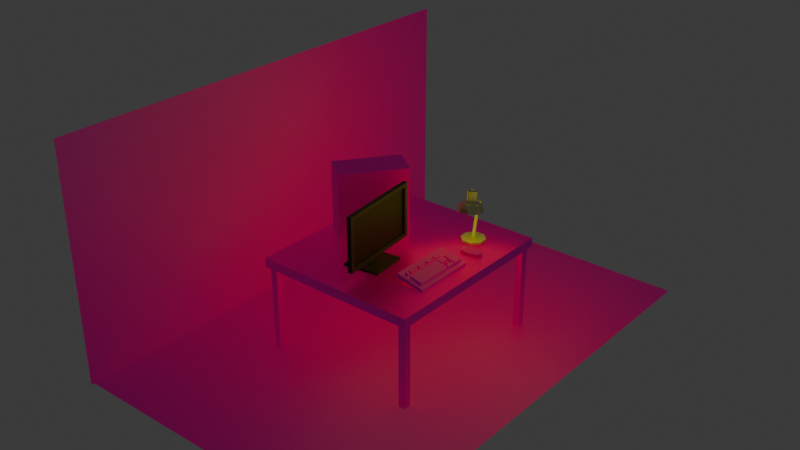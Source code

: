 # Source: scene.blend  (saved by Blender 4.1.24; exported with 4.5.12 LTS)
import bpy
from mathutils import Matrix  # noqa: F401  (used for matrix-valued properties, if any)

bpy.ops.wm.read_factory_settings(use_empty=True)
scene = bpy.context.scene
scene.name = 'Scene'

# ---- collections
col_collection = bpy.data.collections.new('Collection'); scene.collection.children.link(col_collection)
col_table = bpy.data.collections.new('Table'); col_collection.children.link(col_table)
col_lamp = bpy.data.collections.new('Lamp'); col_collection.children.link(col_lamp)
col_monitor = bpy.data.collections.new('Monitor'); col_collection.children.link(col_monitor)
col_keyboard = bpy.data.collections.new('Keyboard'); col_collection.children.link(col_keyboard)
col_room = bpy.data.collections.new('Room'); col_collection.children.link(col_room)

# ---- images (referenced by path relative to the original .blend; pixels are not part of the script)
import os
ASSET_DIR = os.environ.get("B2B_ASSET_DIR", "")  # directory of the original .blend (textures are referenced by path, not embedded)
HERE = os.path.dirname(os.path.abspath(__file__))  # packed textures are extracted next to this script under _unpacked/

def load_image(name, relpath, width, height, colorspace="sRGB"):
    """Load a texture the original file referenced (path relative to the .blend, or extracted next to this script)."""
    p = next((c for c in (os.path.join(HERE, relpath), os.path.join(ASSET_DIR, relpath)) if relpath and os.path.exists(c)), "")
    if p:
        img = bpy.data.images.load(p, check_existing=True)
        img.name = name
    else:  # same state as the original file: an image datablock whose file is absent (Cycles renders it pink)
        img = bpy.data.images.new(name, width, height)
        img.source = "FILE"
        img.filepath = "//" + (relpath or name)
    img.colorspace_settings.name = colorspace
    return img
img_mouse128_jpg = load_image('mouse128.jpg', 'mouse128.jpg', 1024, 1024, 'sRGB')
img_computer128_jpg = load_image('computer128.jpg', 'computer128.jpg', 1024, 1024, 'sRGB')
img_oak128_jpg = load_image('oak128.jpg', 'oak128.jpg', 1024, 1024, 'sRGB')
img_keyboard256_png = load_image('keyboard256.png', 'keyboard256.png', 1024, 1024, 'sRGB')
img_carpet128_jpg = load_image('carpet128.JPG', 'carpet128.JPG', 1024, 1024, 'sRGB')
img_wall128_png = load_image('wall128.png', 'wall128.png', 1024, 1024, 'sRGB')

# ---- materials (node trees are filled in below, after node groups)
mat_mouse = bpy.data.materials.new('Mouse')
mat_mouse.use_transparent_shadow = False
mat_computer = bpy.data.materials.new('Computer')
mat_computer.use_transparent_shadow = False
mat_wood_001 = bpy.data.materials.new('Wood.001')
mat_wood_001.use_transparent_shadow = False
mat_lamp = bpy.data.materials.new('Lamp')
mat_lamp.use_transparent_shadow = False
mat_plastic = bpy.data.materials.new('Plastic')
mat_plastic.use_transparent_shadow = False
mat_screen = bpy.data.materials.new('Screen')
mat_screen.use_transparent_shadow = False
mat_material = bpy.data.materials.new('Material')
mat_material.use_transparent_shadow = False
mat_material_001 = bpy.data.materials.new('Material.001')
mat_material_001.use_transparent_shadow = False
mat_woodplank = bpy.data.materials.new('WoodPlank')
mat_woodplank.use_transparent_shadow = False

# ---- material node trees
mat_mouse.use_nodes = True; mat_mouse.node_tree.nodes.clear()
_N = mat_mouse.node_tree.nodes; _L = mat_mouse.node_tree.links
n0 = _N.new('ShaderNodeBsdfPrincipled'); n0.name = 'Principled BSDF'; n0.location = (10, 300)
n1 = _N.new('ShaderNodeOutputMaterial'); n1.name = 'Material Output'; n1.location = (300, 300)
n2 = _N.new('ShaderNodeTexImage'); n2.name = 'Image Texture'; n2.location = (-280, 280)
n2.image = img_mouse128_jpg
n2.interpolation = 'Closest'
_L.new(n0.outputs[0], n1.inputs[0])
_L.new(n2.outputs[0], n0.inputs[0])
n1.is_active_output = True
mat_computer.use_nodes = True; mat_computer.node_tree.nodes.clear()
_N = mat_computer.node_tree.nodes; _L = mat_computer.node_tree.links
n0 = _N.new('ShaderNodeBsdfPrincipled'); n0.name = 'Principled BSDF'; n0.location = (10, 300)
n0.inputs[13].default_value = 0.08636
n1 = _N.new('ShaderNodeOutputMaterial'); n1.name = 'Material Output'; n1.location = (300, 300)
n2 = _N.new('ShaderNodeTexImage'); n2.name = 'Image Texture'; n2.location = (-280, 280)
n2.image = img_computer128_jpg
n2.interpolation = 'Closest'
_L.new(n0.outputs[0], n1.inputs[0])
_L.new(n2.outputs[0], n0.inputs[0])
n1.is_active_output = True
mat_wood_001.use_nodes = True; mat_wood_001.node_tree.nodes.clear()
_N = mat_wood_001.node_tree.nodes; _L = mat_wood_001.node_tree.links
n0 = _N.new('ShaderNodeBsdfPrincipled'); n0.name = 'Principled BSDF'; n0.location = (10, 300)
n0.inputs[1].default_value = 0.7136
n0.inputs[2].default_value = 0.4273
n0.inputs[3].default_value = 1.0
n0.inputs[13].default_value = 0.0
n1 = _N.new('ShaderNodeOutputMaterial'); n1.name = 'Material Output'; n1.location = (427, 298)
n2 = _N.new('ShaderNodeTexImage'); n2.name = 'Image Texture'; n2.location = (-280, 280)
n2.image = img_oak128_jpg
n2.interpolation = 'Closest'
_L.new(n0.outputs[0], n1.inputs[0])
_L.new(n2.outputs[0], n0.inputs[0])
n1.is_active_output = True
mat_lamp.use_nodes = True; mat_lamp.node_tree.nodes.clear()
_N = mat_lamp.node_tree.nodes; _L = mat_lamp.node_tree.links
n0 = _N.new('ShaderNodeBsdfPrincipled'); n0.name = 'Principled BSDF'; n0.location = (10, 300)
n0.inputs[0].default_value = (0.7703, 0.8009, 0.467, 1.0)
n0.inputs[1].default_value = 0.9409
n0.inputs[13].default_value = 0.5045
n1 = _N.new('ShaderNodeOutputMaterial'); n1.name = 'Material Output'; n1.location = (300, 300)
_L.new(n0.outputs[0], n1.inputs[0])
n1.is_active_output = True
mat_plastic.use_nodes = True; mat_plastic.node_tree.nodes.clear()
_N = mat_plastic.node_tree.nodes; _L = mat_plastic.node_tree.links
n0 = _N.new('ShaderNodeBsdfPrincipled'); n0.name = 'Principled BSDF'; n0.location = (10, 300)
n0.inputs[0].default_value = (0.02463, 0.02463, 0.02463, 1.0)
n1 = _N.new('ShaderNodeOutputMaterial'); n1.name = 'Material Output'; n1.location = (300, 300)
_L.new(n0.outputs[0], n1.inputs[0])
n1.is_active_output = True
mat_screen.use_nodes = True; mat_screen.node_tree.nodes.clear()
_N = mat_screen.node_tree.nodes; _L = mat_screen.node_tree.links
n0 = _N.new('ShaderNodeBsdfPrincipled'); n0.name = 'Principled BSDF'; n0.location = (10, 300)
n0.inputs[0].default_value = (0.0, 0.0, 0.0, 1.0)
n1 = _N.new('ShaderNodeOutputMaterial'); n1.name = 'Material Output'; n1.location = (300, 300)
_L.new(n0.outputs[0], n1.inputs[0])
n1.is_active_output = True
mat_material.use_nodes = True; mat_material.node_tree.nodes.clear()
_N = mat_material.node_tree.nodes; _L = mat_material.node_tree.links
n0 = _N.new('ShaderNodeBsdfPrincipled'); n0.name = 'Principled BSDF'; n0.location = (10, 300)
n1 = _N.new('ShaderNodeOutputMaterial'); n1.name = 'Material Output'; n1.location = (300, 300)
n2 = _N.new('ShaderNodeTexImage'); n2.name = 'Image Texture'; n2.location = (-280, 280)
n2.image = img_keyboard256_png
n2.interpolation = 'Closest'
_L.new(n0.outputs[0], n1.inputs[0])
_L.new(n2.outputs[0], n0.inputs[0])
n1.is_active_output = True
mat_material_001.use_nodes = True; mat_material_001.node_tree.nodes.clear()
_N = mat_material_001.node_tree.nodes; _L = mat_material_001.node_tree.links
n0 = _N.new('ShaderNodeBsdfPrincipled'); n0.name = 'Principled BSDF'; n0.location = (10, 300)
n1 = _N.new('ShaderNodeOutputMaterial'); n1.name = 'Material Output'; n1.location = (300, 300)
n2 = _N.new('ShaderNodeTexImage'); n2.name = 'Image Texture'; n2.location = (-280, 280)
n2.image = img_carpet128_jpg
n2.interpolation = 'Closest'
_L.new(n0.outputs[0], n1.inputs[0])
_L.new(n2.outputs[0], n0.inputs[0])
n1.is_active_output = True
mat_woodplank.use_nodes = True; mat_woodplank.node_tree.nodes.clear()
_N = mat_woodplank.node_tree.nodes; _L = mat_woodplank.node_tree.links
n0 = _N.new('ShaderNodeBsdfPrincipled'); n0.name = 'Principled BSDF'; n0.location = (10, 300)
n1 = _N.new('ShaderNodeOutputMaterial'); n1.name = 'Material Output'; n1.location = (300, 300)
n2 = _N.new('ShaderNodeTexImage'); n2.name = 'Image Texture'; n2.location = (-280, 280)
n2.image = img_wall128_png
_L.new(n0.outputs[0], n1.inputs[0])
_L.new(n2.outputs[0], n0.inputs[0])
n1.is_active_output = True

# ---- world
world_world = bpy.data.worlds.new('World'); scene.world = world_world
world_world.use_nodes = True; world_world.node_tree.nodes.clear()
_N = world_world.node_tree.nodes; _L = world_world.node_tree.links
n0 = _N.new('ShaderNodeOutputWorld'); n0.name = 'World Output'; n0.location = (300, 300)
n1 = _N.new('ShaderNodeBackground'); n1.name = 'Background'; n1.location = (10, 300)
n1.inputs[0].default_value = (0.05088, 0.05088, 0.05088, 1.0)
_L.new(n1.outputs[0], n0.inputs[0])
n0.is_active_output = True
world_world.color = (0.05088, 0.05088, 0.05088)
world_world.use_sun_shadow = False
world_world.sun_shadow_jitter_overblur = 0.0

# ---- lights
light_point = bpy.data.lights.new('Point', 'POINT')
light_point.color = (1.0, 0.8558, 0.0)
light_point.transmission_factor = 0.0
light_point.use_shadow = False
light_point.energy = 394.7
light_point.shadow_soft_size = 5.25
light_point.shadow_maximum_resolution = 0.006
light_point.use_absolute_resolution = True

# ---- meshes
me_plane_001 = bpy.data.meshes.new('Plane.001')
me_plane_001.from_pydata([(0.0, -1.0, 0.0), (-0.7274, -0.5282, 0.0), (0.7274, -0.5282, 0.0), (-0.9851, 0.5672, 0.0), (0.9851, 0.5672, 0.0), (-1.038, 1.875, 0.0), (1.038, 1.875, 0.0), (-0.7157, 2.996, 0.0), (0.7157, 2.996, 0.0), (0.0, -1.0, 0.2822), (-0.7274, -0.5282, 0.2822), (0.7274, -0.5282, 0.2822), (0.9851, 0.5672, 0.2822), (-0.9851, 0.5672, 0.2822), (1.038, 1.875, 0.2822), (-1.038, 1.875, 0.2822), (0.7157, 2.996, 0.2822), (-0.7157, 2.996, 0.2822), (0.0, -0.5282, 0.7232), (0.0, 0.5672, 1.034), (0.0, 1.875, 0.9143), (0.0, 2.996, 0.2822)], [], [(1, 0, 2), (2, 4, 3, 1), (4, 6, 5, 3), (6, 8, 7, 5), (7, 8, 16, 21, 17), (5, 7, 17, 15), (0, 1, 10, 9), (3, 5, 15, 13), (1, 3, 13, 10), (8, 6, 14, 16), (2, 0, 9, 11), (6, 4, 12, 14), (4, 2, 11, 12), (10, 18, 9), (11, 9, 18), (12, 11, 18, 19), (10, 13, 19, 18), (14, 12, 19, 20), (15, 20, 19, 13), (17, 21, 20, 15), (14, 20, 21, 16)])
_uv = me_plane_001.uv_layers.new(name='UVMap')
_uv.uv.foreach_set('vector', [0.4974, 0.1143, 0.6645, 0.005856, 0.8316, 0.1143, 0.8316, 0.1143, 0.8908, 0.3659, 0.4382, 0.3659, 0.4974, 0.1143, 0.8908, 0.3659, 0.903, 0.6663, 0.426, 0.6663, 0.4382, 0.3659, 0.903, 0.6663, 0.8289, 0.924, 0.5001, 0.924, 0.426, 0.6663, 0.5338, 0.8473, 0.8076, 0.8473, 0.8076, 0.8473, 0.6707, 0.8473, 0.5338, 0.8473, 0.426, 0.6663, 0.5001, 0.924, 0.5001, 0.924, 0.426, 0.6663, 0.6826, 0.1646, 0.566, 0.2403, 0.566, 0.2403, 0.6826, 0.1646, 0.5247, 0.416, 0.5162, 0.6256, 0.5162, 0.6256, 0.5247, 0.416, 0.566, 0.2403, 0.5247, 0.416, 0.5247, 0.416, 0.566, 0.2403, 0.8289, 0.924, 0.903, 0.6663, 0.903, 0.6663, 0.8289, 0.924, 0.8099, 0.1729, 0.6707, 0.08264, 0.6707, 0.08264, 0.8099, 0.1729, 0.8693, 0.6326, 0.8592, 0.3825, 0.8592, 0.3825, 0.8693, 0.6326, 0.8592, 0.3825, 0.8099, 0.1729, 0.8099, 0.1729, 0.8592, 0.3825, 0.4974, 0.1611, 0.6645, 0.1611, 0.6645, 0.05273, 0.8316, 0.1611, 0.6645, 0.05273, 0.6645, 0.1611, 0.8431, 0.3394, 0.7964, 0.1408, 0.6645, 0.1408, 0.6645, 0.3394, 0.5326, 0.1408, 0.4859, 0.3394, 0.6645, 0.3394, 0.6645, 0.1408, 0.903, 0.6663, 0.8908, 0.3659, 0.6645, 0.3659, 0.6645, 0.6663, 0.426, 0.6663, 0.6645, 0.6663, 0.6645, 0.3659, 0.4382, 0.3659, 0.5001, 0.924, 0.6645, 0.924, 0.6645, 0.6663, 0.426, 0.6663, 0.903, 0.6663, 0.6645, 0.6663, 0.6645, 0.924, 0.8289, 0.924])
me_plane_001.materials.append(mat_mouse)
me_plane_001.update()
me_cube = bpy.data.meshes.new('Cube')
me_cube.from_pydata([(-1.0, -1.0, -1.0), (-1.0, -1.0, 3.858), (-1.0, 3.766, -1.0), (-1.0, 3.766, 3.858), (1.0, -1.0, -1.0), (1.0, -1.0, 3.858), (1.0, 3.766, -1.0), (1.0, 3.766, 3.858)], [], [(0, 1, 3, 2), (2, 3, 7, 6), (6, 7, 5, 4), (4, 5, 1, 0), (2, 6, 4, 0), (7, 3, 1, 5)])
_uv = me_cube.uv_layers.new(name='UVMap')
_uv.uv.foreach_set('vector', [0.5845, 0.0229, 0.5845, 0.01643, 0.5909, 0.01643, 0.5909, 0.0229, 0.4901, 0.03744, 0.4901, 0.9739, 0.04529, 0.9739, 0.04529, 0.03744, 0.5909, 0.0229, 0.5909, 0.01643, 0.5972, 0.01643, 0.5972, 0.0229, 0.5202, 0.03744, 0.5202, 0.9739, 0.9651, 0.9739, 0.9651, 0.03744, 0.5872, 0.02925, 0.5845, 0.02925, 0.5845, 0.0229, 0.5872, 0.0229, 0.5898, 0.02925, 0.5872, 0.02925, 0.5872, 0.0229, 0.5898, 0.0229])
me_cube.materials.append(mat_computer)
me_cube.update()
me_cube_001 = bpy.data.meshes.new('Cube.001')
me_cube_001.from_pydata([(-1.0, -1.0, -1.0), (-1.0, -1.0, 1.0), (-1.0, 1.0, -1.0), (-1.0, 1.0, 1.0), (1.0, -1.0, -1.0), (1.0, -1.0, 1.0), (1.0, 1.0, -1.0), (1.0, 1.0, 1.0), (-0.8795, 0.8857, -1.0), (-0.8795, 0.8857, -19.75), (-0.8795, 0.961, -1.0), (-0.8795, 0.961, -19.75), (-0.9656, 0.961, -1.0), (-0.9656, 0.961, -19.75), (-0.9656, 0.8857, -1.0), (-0.9656, 0.8857, -19.75), (-0.8795, -0.961, -1.0), (-0.8795, -0.961, -19.75), (-0.8795, -0.8857, -1.0), (-0.8795, -0.8857, -19.75), (-0.9656, -0.8857, -1.0), (-0.9656, -0.8857, -19.75), (-0.9656, -0.961, -1.0), (-0.9656, -0.961, -19.75), (0.9656, -0.961, -1.0), (0.9656, -0.961, -19.75), (0.9656, -0.8857, -1.0), (0.9656, -0.8857, -19.75), (0.8795, -0.8857, -1.0), (0.8795, -0.8857, -19.75), (0.8795, -0.961, -1.0), (0.8795, -0.961, -19.75), (0.9635, 0.8853, -0.924), (0.9635, 0.8853, -19.67), (0.9635, 0.9606, -0.924), (0.9635, 0.9606, -19.67), (0.8774, 0.9606, -0.924), (0.8774, 0.9606, -19.67), (0.8774, 0.8853, -0.924), (0.8774, 0.8853, -19.67)], [], [(0, 1, 3, 2), (2, 3, 7, 6), (6, 7, 5, 4), (4, 5, 1, 0), (2, 6, 4, 0), (7, 3, 1, 5), (8, 9, 11, 10), (10, 11, 13, 12), (11, 9, 15, 13), (12, 13, 15, 14), (14, 15, 9, 8), (16, 17, 19, 18), (18, 19, 21, 20), (19, 17, 23, 21), (20, 21, 23, 22), (22, 23, 17, 16), (24, 25, 27, 26), (26, 27, 29, 28), (27, 25, 31, 29), (28, 29, 31, 30), (30, 31, 25, 24), (32, 33, 35, 34), (34, 35, 37, 36), (35, 33, 39, 37), (36, 37, 39, 38), (38, 39, 33, 32)])
_uv = me_cube_001.uv_layers.new(name='UVMap')
_uv.uv.foreach_set('vector', [0.05188, 0.9057, 0.05188, 0.9428, 0.8075, 0.9428, 0.8075, 0.9057, 0.1933, 0.04442, 0.1933, 0.08152, 0.8536, 0.08152, 0.8536, 0.04442, 0.05188, 0.9057, 0.05188, 0.9428, 0.8075, 0.9428, 0.8075, 0.9057, 0.1933, 0.04442, 0.1933, 0.08152, 0.8536, 0.08152, 0.8536, 0.04442, 0.697, 0.8568, 0.05282, 0.8568, 0.05282, 0.1197, 0.697, 0.1197, 0.05282, 0.8568, 0.697, 0.8568, 0.697, 0.1197, 0.05282, 0.1197, 0.8522, 0.8425, 0.8522, 0.3209, 0.8096, 0.3209, 0.8096, 0.8425, 0.8518, 0.8457, 0.8518, 0.3241, 0.8092, 0.3241, 0.8092, 0.8457, 0.6581, 0.8425, 0.6581, 0.8147, 0.6859, 0.8147, 0.6859, 0.8425, 0.8524, 0.844, 0.8524, 0.3225, 0.8097, 0.3225, 0.8097, 0.844, 0.8532, 0.844, 0.8532, 0.3225, 0.8105, 0.3225, 0.8105, 0.844, 0.8516, 0.8436, 0.8516, 0.322, 0.809, 0.322, 0.809, 0.8436, 0.8518, 0.8457, 0.8518, 0.3241, 0.8092, 0.3241, 0.8092, 0.8457, 0.6581, 0.1618, 0.6581, 0.1341, 0.6859, 0.1341, 0.6859, 0.1618, 0.8507, 0.8471, 0.8507, 0.3256, 0.808, 0.3256, 0.808, 0.8471, 0.8532, 0.844, 0.8532, 0.3225, 0.8105, 0.3225, 0.8105, 0.844, 0.8532, 0.8452, 0.8532, 0.3236, 0.8106, 0.3236, 0.8106, 0.8452, 0.8524, 0.8457, 0.8524, 0.3241, 0.8098, 0.3241, 0.8098, 0.8457, 0.06391, 0.1618, 0.06391, 0.1341, 0.09164, 0.1341, 0.09164, 0.1618, 0.8507, 0.8471, 0.8507, 0.3256, 0.808, 0.3256, 0.808, 0.8471, 0.852, 0.844, 0.852, 0.3225, 0.8093, 0.3225, 0.8093, 0.844, 0.853, 0.8462, 0.853, 0.3246, 0.8103, 0.3246, 0.8103, 0.8462, 0.8514, 0.8478, 0.8514, 0.3262, 0.8088, 0.3262, 0.8088, 0.8478, 0.06457, 0.8423, 0.06457, 0.8146, 0.0923, 0.8146, 0.0923, 0.8423, 0.8521, 0.8462, 0.8521, 0.3246, 0.8095, 0.3246, 0.8095, 0.8462, 0.853, 0.8462, 0.853, 0.3246, 0.8103, 0.3246, 0.8103, 0.8462])
me_cube_001.materials.append(mat_wood_001)
me_cube_001.update()
me_cylinder_004 = bpy.data.meshes.new('Cylinder.004')
me_cylinder_004.from_pydata([(0.0, 1.0, -1.0), (0.0, 1.0, 1.0), (0.9511, 0.309, -1.0), (0.9511, 0.309, 1.0), (0.5878, -0.809, -1.0), (0.5878, -0.809, 1.0), (-0.5878, -0.809, -1.0), (-0.5878, -0.809, 1.0), (-0.9511, 0.309, -1.0), (-0.9511, 0.309, 1.0)], [], [(0, 1, 3, 2), (2, 3, 5, 4), (4, 5, 7, 6), (3, 1, 9, 7, 5), (6, 7, 9, 8), (8, 9, 1, 0), (0, 2, 4, 6, 8)])
_uv = me_cylinder_004.uv_layers.new(name='UVMap')
_uv.uv.foreach_set('vector', [1.0, 0.5, 1.0, 1.0, 0.8, 1.0, 0.8, 0.5, 0.8, 0.5, 0.8, 1.0, 0.6, 1.0, 0.6, 0.5, 0.6, 0.5, 0.6, 1.0, 0.4, 1.0, 0.4, 0.5, 0.4783, 0.3242, 0.25, 0.49, 0.02175, 0.3242, 0.1089, 0.05584, 0.3911, 0.05584, 0.4, 0.5, 0.4, 1.0, 0.2, 1.0, 0.2, 0.5, 0.2, 0.5, 0.2, 1.0, 2.98e-08, 1.0, 2.98e-08, 0.5, 0.75, 0.49, 0.9783, 0.3242, 0.8911, 0.05584, 0.6089, 0.05584, 0.5217, 0.3242])
me_cylinder_004.materials.append(mat_lamp)
me_cylinder_004.update()
me_cylinder_005 = bpy.data.meshes.new('Cylinder.005')
me_cylinder_005.from_pydata([(0.0, 1.0, -1.0), (0.0, 1.0, 1.0), (0.9511, 0.309, -1.0), (0.9511, 0.309, 1.0), (0.5878, -0.809, -1.0), (0.5878, -0.809, 1.0), (-0.5878, -0.809, -1.0), (-0.5878, -0.809, 1.0), (-0.9511, 0.309, -1.0), (-0.9511, 0.309, 1.0)], [], [(0, 1, 3, 2), (2, 3, 5, 4), (4, 5, 7, 6), (3, 1, 9, 7, 5), (6, 7, 9, 8), (8, 9, 1, 0), (0, 2, 4, 6, 8)])
_uv = me_cylinder_005.uv_layers.new(name='UVMap')
_uv.uv.foreach_set('vector', [1.0, 0.5, 1.0, 1.0, 0.8, 1.0, 0.8, 0.5, 0.8, 0.5, 0.8, 1.0, 0.6, 1.0, 0.6, 0.5, 0.6, 0.5, 0.6, 1.0, 0.4, 1.0, 0.4, 0.5, 0.4783, 0.3242, 0.25, 0.49, 0.02175, 0.3242, 0.1089, 0.05584, 0.3911, 0.05584, 0.4, 0.5, 0.4, 1.0, 0.2, 1.0, 0.2, 0.5, 0.2, 0.5, 0.2, 1.0, 2.98e-08, 1.0, 2.98e-08, 0.5, 0.75, 0.49, 0.9783, 0.3242, 0.8911, 0.05584, 0.6089, 0.05584, 0.5217, 0.3242])
me_cylinder_005.materials.append(mat_lamp)
me_cylinder_005.update()
me_cylinder_006 = bpy.data.meshes.new('Cylinder.006')
me_cylinder_006.from_pydata([(0.0, 1.0, -1.0), (0.0, 0.2594, 1.0), (0.7071, 0.7071, -1.0), (0.1834, 0.1834, 1.0), (1.0, 0.0, -1.0), (0.2594, 0.0, 1.0), (0.7071, -0.7071, -1.0), (0.1834, -0.1834, 1.0), (0.0, -1.0, -1.0), (0.0, -0.2594, 1.0), (-0.7071, -0.7071, -1.0), (-0.1834, -0.1834, 1.0), (-1.0, 0.0, -1.0), (-0.2594, 0.0, 1.0), (-0.7071, 0.7071, -1.0), (-0.1834, 0.1834, 1.0), (-4.156e-08, 2.113, -1.549), (1.494, 1.494, -1.549), (2.113, 0.0, -1.549), (1.494, -1.494, -1.549), (-4.156e-08, -2.113, -1.549), (-1.494, -1.494, -1.549), (-2.113, 0.0, -1.549), (-1.494, 1.494, -1.549), (-2.142e-08, 2.505, -2.234), (1.771, 1.771, -2.234), (2.505, 0.0, -2.234), (1.771, -1.771, -2.234), (-2.142e-08, -2.505, -2.234), (-1.771, -1.771, -2.234), (-2.505, 0.0, -2.234), (-1.771, 1.771, -2.234), (-2.142e-08, 2.505, -3.113), (1.771, 1.771, -3.113), (2.505, 0.0, -3.113), (1.771, -1.771, -3.113), (-2.142e-08, -2.505, -3.113), (-1.771, -1.771, -3.113), (-2.505, 0.0, -3.113), (-1.771, 1.771, -3.113), (0.7071, 0.7071, 1.0), (0.0, 1.0, 1.0), (1.0, 0.0, 1.0), (0.7071, -0.7071, 1.0), (0.0, -1.0, 1.0), (-0.7071, -0.7071, 1.0), (-1.0, 0.0, 1.0), (-0.7071, 0.7071, 1.0), (0.1834, 0.1834, 1.426), (0.0, 0.2594, 1.426), (0.2594, -1.49e-08, 1.426), (0.1834, -0.1834, 1.426), (0.0, -0.2594, 1.426), (-0.1834, -0.1834, 1.426), (-0.2594, -1.49e-08, 1.426), (-0.1834, 0.1834, 1.426), (-1.117e-09, 1.656, -2.425), (1.171, 1.171, -2.425), (1.656, -9.848e-09, -2.425), (1.171, -1.171, -2.425), (-1.117e-09, -1.656, -2.425), (-1.171, -1.171, -2.425), (-1.656, -9.848e-09, -2.425), (-1.171, 1.171, -2.425)], [], [(0, 41, 40, 2), (2, 40, 42, 4), (4, 42, 43, 6), (6, 43, 44, 8), (8, 44, 45, 10), (10, 45, 46, 12), (11, 9, 52, 53), (12, 46, 47, 14), (14, 47, 41, 0), (10, 12, 22, 21), (19, 20, 28, 27), (6, 8, 20, 19), (12, 14, 23, 22), (2, 4, 18, 17), (8, 10, 21, 20), (14, 0, 16, 23), (0, 2, 17, 16), (4, 6, 19, 18), (31, 24, 32, 39), (17, 18, 26, 25), (22, 23, 31, 30), (20, 21, 29, 28), (18, 19, 27, 26), (16, 17, 25, 24), (23, 16, 24, 31), (21, 22, 30, 29), (39, 32, 56, 63), (29, 30, 38, 37), (27, 28, 36, 35), (25, 26, 34, 33), (30, 31, 39, 38), (28, 29, 37, 36), (26, 27, 35, 34), (24, 25, 33, 32), (1, 3, 40, 41), (3, 5, 42, 40), (5, 7, 43, 42), (7, 9, 44, 43), (9, 11, 45, 44), (11, 13, 46, 45), (13, 15, 47, 46), (15, 1, 41, 47), (48, 49, 55, 54, 53, 52, 51, 50), (7, 5, 50, 51), (3, 1, 49, 48), (1, 15, 55, 49), (13, 11, 53, 54), (9, 7, 51, 52), (5, 3, 48, 50), (15, 13, 54, 55), (56, 57, 58, 59, 60, 61, 62, 63), (37, 38, 62, 61), (35, 36, 60, 59), (33, 34, 58, 57), (38, 39, 63, 62), (36, 37, 61, 60), (34, 35, 59, 58), (32, 33, 57, 56)])
_uv = me_cylinder_006.uv_layers.new(name='UVMap')
_uv.uv.foreach_set('vector', [1.0, 0.5, 1.0, 1.0, 0.875, 1.0, 0.875, 0.5, 0.875, 0.5, 0.875, 1.0, 0.75, 1.0, 0.75, 0.5, 0.75, 0.5, 0.75, 1.0, 0.625, 1.0, 0.625, 0.5, 0.625, 0.5, 0.625, 1.0, 0.5, 1.0, 0.5, 0.5, 0.5, 0.5, 0.5, 1.0, 0.375, 1.0, 0.375, 0.5, 0.375, 0.5, 0.375, 1.0, 0.25, 1.0, 0.25, 0.5, 0.206, 0.206, 0.25, 0.1877, 0.25, 0.1877, 0.206, 0.206, 0.25, 0.5, 0.25, 1.0, 0.125, 1.0, 0.125, 0.5, 0.125, 0.5, 0.125, 1.0, 0.0, 1.0, 0.0, 0.5, 0.375, 0.5, 0.25, 0.5, 0.25, 0.5, 0.375, 0.5, 0.625, 0.5, 0.5, 0.5, 0.5, 0.5, 0.625, 0.5, 0.625, 0.5, 0.5, 0.5, 0.5, 0.5, 0.625, 0.5, 0.25, 0.5, 0.125, 0.5, 0.125, 0.5, 0.25, 0.5, 0.875, 0.5, 0.75, 0.5, 0.75, 0.5, 0.875, 0.5, 0.5, 0.5, 0.375, 0.5, 0.375, 0.5, 0.5, 0.5, 0.125, 0.5, 0.0, 0.5, 0.0, 0.5, 0.125, 0.5, 1.0, 0.5, 0.875, 0.5, 0.875, 0.5, 1.0, 0.5, 0.75, 0.5, 0.625, 0.5, 0.625, 0.5, 0.75, 0.5, 0.125, 0.5, 0.0, 0.5, 0.0, 0.5, 0.125, 0.5, 0.875, 0.5, 0.75, 0.5, 0.75, 0.5, 0.875, 0.5, 0.25, 0.5, 0.125, 0.5, 0.125, 0.5, 0.25, 0.5, 0.5, 0.5, 0.375, 0.5, 0.375, 0.5, 0.5, 0.5, 0.75, 0.5, 0.625, 0.5, 0.625, 0.5, 0.75, 0.5, 1.0, 0.5, 0.875, 0.5, 0.875, 0.5, 1.0, 0.5, 0.125, 0.5, 0.0, 0.5, 0.0, 0.5, 0.125, 0.5, 0.375, 0.5, 0.25, 0.5, 0.25, 0.5, 0.375, 0.5, 0.125, 0.5, 0.0, 0.5, 0.0, 0.5, 0.125, 0.5, 0.375, 0.5, 0.25, 0.5, 0.25, 0.5, 0.375, 0.5, 0.625, 0.5, 0.5, 0.5, 0.5, 0.5, 0.625, 0.5, 0.875, 0.5, 0.75, 0.5, 0.75, 0.5, 0.875, 0.5, 0.25, 0.5, 0.125, 0.5, 0.125, 0.5, 0.25, 0.5, 0.5, 0.5, 0.375, 0.5, 0.375, 0.5, 0.5, 0.5, 0.75, 0.5, 0.625, 0.5, 0.625, 0.5, 0.75, 0.5, 1.0, 0.5, 0.875, 0.5, 0.875, 0.5, 1.0, 0.5, 0.25, 0.3123, 0.294, 0.294, 0.4197, 0.4197, 0.25, 0.49, 0.294, 0.294, 0.3123, 0.25, 0.49, 0.25, 0.4197, 0.4197, 0.3123, 0.25, 0.294, 0.206, 0.4197, 0.08029, 0.49, 0.25, 0.294, 0.206, 0.25, 0.1877, 0.25, 0.01, 0.4197, 0.08029, 0.25, 0.1877, 0.206, 0.206, 0.08029, 0.08029, 0.25, 0.01, 0.206, 0.206, 0.1877, 0.25, 0.01, 0.25, 0.08029, 0.08029, 0.1877, 0.25, 0.206, 0.294, 0.08029, 0.4197, 0.01, 0.25, 0.206, 0.294, 0.25, 0.3123, 0.25, 0.49, 0.08029, 0.4197, 0.294, 0.294, 0.25, 0.3123, 0.206, 0.294, 0.1877, 0.25, 0.206, 0.206, 0.25, 0.1877, 0.294, 0.206, 0.3123, 0.25, 0.294, 0.206, 0.3123, 0.25, 0.3123, 0.25, 0.294, 0.206, 0.294, 0.294, 0.25, 0.3123, 0.25, 0.3123, 0.294, 0.294, 0.25, 0.3123, 0.206, 0.294, 0.206, 0.294, 0.25, 0.3123, 0.1877, 0.25, 0.206, 0.206, 0.206, 0.206, 0.1877, 0.25, 0.25, 0.1877, 0.294, 0.206, 0.294, 0.206, 0.25, 0.1877, 0.3123, 0.25, 0.294, 0.294, 0.294, 0.294, 0.3123, 0.25, 0.206, 0.294, 0.1877, 0.25, 0.1877, 0.25, 0.206, 0.294, 0.75, 0.49, 0.9197, 0.4197, 0.99, 0.25, 0.9197, 0.08029, 0.75, 0.01, 0.5803, 0.08029, 0.51, 0.25, 0.5803, 0.4197, 0.375, 0.5, 0.25, 0.5, 0.25, 0.5, 0.375, 0.5, 0.625, 0.5, 0.5, 0.5, 0.5, 0.5, 0.625, 0.5, 0.875, 0.5, 0.75, 0.5, 0.75, 0.5, 0.875, 0.5, 0.25, 0.5, 0.125, 0.5, 0.125, 0.5, 0.25, 0.5, 0.5, 0.5, 0.375, 0.5, 0.375, 0.5, 0.5, 0.5, 0.75, 0.5, 0.625, 0.5, 0.625, 0.5, 0.75, 0.5, 1.0, 0.5, 0.875, 0.5, 0.875, 0.5, 1.0, 0.5])
me_cylinder_006.materials.append(mat_lamp)
me_cylinder_006.update()
me_circle_001 = bpy.data.meshes.new('Circle.001')
me_circle_001.from_pydata([(-0.115, -0.115, -0.02689), (-0.115, -0.115, 2.507), (-0.115, 0.115, -0.02689), (-0.115, 0.115, 2.507), (0.115, -0.115, -0.02689), (0.115, -0.115, 2.507), (0.115, 0.115, -0.02689), (0.115, 0.115, 2.507)], [], [(0, 1, 3, 2), (2, 3, 7, 6), (6, 7, 5, 4), (4, 5, 1, 0), (2, 6, 4, 0), (7, 3, 1, 5)])
_uv = me_circle_001.uv_layers.new(name='UVMap')
_uv.uv.foreach_set('vector', [0.375, 0.0, 0.625, 0.0, 0.625, 0.25, 0.375, 0.25, 0.375, 0.25, 0.625, 0.25, 0.625, 0.5, 0.375, 0.5, 0.375, 0.5, 0.625, 0.5, 0.625, 0.75, 0.375, 0.75, 0.375, 0.75, 0.625, 0.75, 0.625, 1.0, 0.375, 1.0, 0.125, 0.5, 0.375, 0.5, 0.375, 0.75, 0.125, 0.75, 0.625, 0.5, 0.875, 0.5, 0.875, 0.75, 0.625, 0.75])
me_circle_001.materials.append(mat_lamp)
me_circle_001.update()
me_circle_002 = bpy.data.meshes.new('Circle.002')
me_circle_002.from_pydata([(-0.115, -0.115, -0.02689), (-0.115, -0.115, 2.507), (-0.115, 0.115, -0.02689), (-0.115, 0.115, 2.507), (0.115, -0.115, -0.02689), (0.115, -0.115, 2.507), (0.115, 0.115, -0.02689), (0.115, 0.115, 2.507)], [], [(0, 1, 3, 2), (2, 3, 7, 6), (6, 7, 5, 4), (4, 5, 1, 0), (2, 6, 4, 0), (7, 3, 1, 5)])
_uv = me_circle_002.uv_layers.new(name='UVMap')
_uv.uv.foreach_set('vector', [0.375, 0.0, 0.625, 0.0, 0.625, 0.25, 0.375, 0.25, 0.375, 0.25, 0.625, 0.25, 0.625, 0.5, 0.375, 0.5, 0.375, 0.5, 0.625, 0.5, 0.625, 0.75, 0.375, 0.75, 0.375, 0.75, 0.625, 0.75, 0.625, 1.0, 0.375, 1.0, 0.125, 0.5, 0.375, 0.5, 0.375, 0.75, 0.125, 0.75, 0.625, 0.5, 0.875, 0.5, 0.875, 0.75, 0.625, 0.75])
me_circle_002.materials.append(mat_lamp)
me_circle_002.update()
me_circle = bpy.data.meshes.new('Circle')
me_circle.from_pydata([(0.0, 1.0, 0.0), (-0.7071, 0.7071, 0.0), (-1.0, 0.0, 0.0), (-0.7071, -0.7071, 0.0), (0.0, -1.0, 0.0), (0.7071, -0.7071, 0.0), (1.0, 0.0, 0.0), (0.7071, 0.7071, 0.0), (-0.244, 0.244, 0.2314), (0.0, 0.345, 0.2314), (-0.345, 0.0, 0.2314), (-0.244, -0.244, 0.2314), (0.0, -0.345, 0.2314), (0.244, -0.244, 0.2314), (0.345, 0.0, 0.2314), (0.244, 0.244, 0.2314), (-0.7071, 0.7071, 0.2314), (0.0, 1.0, 0.2314), (-1.0, 0.0, 0.2314), (-0.7071, -0.7071, 0.2314), (0.0, -1.0, 0.2314), (0.7071, -0.7071, 0.2314), (1.0, 0.0, 0.2314), (0.7071, 0.7071, 0.2314), (-0.244, 0.244, 0.3835), (-1.683e-09, 0.345, 0.3835), (-0.345, 0.0, 0.3835), (-0.244, -0.244, 0.3835), (-1.683e-09, -0.345, 0.3835), (0.244, -0.244, 0.3835), (0.345, 0.0, 0.3835), (0.244, 0.244, 0.3835)], [], [(1, 0, 7, 6, 5, 4, 3, 2), (15, 9, 25, 31), (5, 6, 22, 21), (3, 4, 20, 19), (1, 2, 18, 16), (6, 7, 23, 22), (4, 5, 21, 20), (2, 3, 19, 18), (0, 1, 16, 17), (7, 0, 17, 23), (8, 9, 17, 16), (10, 8, 16, 18), (11, 10, 18, 19), (12, 11, 19, 20), (13, 12, 20, 21), (14, 13, 21, 22), (15, 14, 22, 23), (9, 15, 23, 17), (24, 26, 27, 28, 29, 30, 31, 25), (13, 14, 30, 29), (11, 12, 28, 27), (8, 10, 26, 24), (14, 15, 31, 30), (12, 13, 29, 28), (10, 11, 27, 26), (9, 8, 24, 25)])
_uv = me_circle.uv_layers.new(name='UVMap')
_uv.uv.foreach_set('vector', [0.0, 0.0, 0.0, 0.0, 0.0, 0.0, 0.0, 0.0, 0.0, 0.0, 0.0, 0.0, 0.0, 0.0, 0.0, 0.0, 0.0, 0.0, 0.0, 0.0, 0.0, 0.0, 0.0, 0.0, 0.0, 0.0, 0.0, 0.0, 0.0, 0.0, 0.0, 0.0, 0.0, 0.0, 0.0, 0.0, 0.0, 0.0, 0.0, 0.0, 0.0, 0.0, 0.0, 0.0, 0.0, 0.0, 0.0, 0.0, 0.0, 0.0, 0.0, 0.0, 0.0, 0.0, 0.0, 0.0, 0.0, 0.0, 0.0, 0.0, 0.0, 0.0, 0.0, 0.0, 0.0, 0.0, 0.0, 0.0, 0.0, 0.0, 0.0, 0.0, 0.0, 0.0, 0.0, 0.0, 0.0, 0.0, 0.0, 0.0, 0.0, 0.0, 0.0, 0.0, 0.0, 0.0, 0.0, 0.0, 0.0, 0.0, 0.0, 0.0, 0.0, 0.0, 0.0, 0.0, 0.0, 0.0, 0.0, 0.0, 0.0, 0.0, 0.0, 0.0, 0.0, 0.0, 0.0, 0.0, 0.0, 0.0, 0.0, 0.0, 0.0, 0.0, 0.0, 0.0, 0.0, 0.0, 0.0, 0.0, 0.0, 0.0, 0.0, 0.0, 0.0, 0.0, 0.0, 0.0, 0.0, 0.0, 0.0, 0.0, 0.0, 0.0, 0.0, 0.0, 0.0, 0.0, 0.0, 0.0, 0.0, 0.0, 0.0, 0.0, 0.0, 0.0, 0.0, 0.0, 0.0, 0.0, 0.0, 0.0, 0.0, 0.0, 0.0, 0.0, 0.0, 0.0, 0.0, 0.0, 0.0, 0.0, 0.0, 0.0, 0.0, 0.0, 0.0, 0.0, 0.0, 0.0, 0.0, 0.0, 0.0, 0.0, 0.0, 0.0, 0.0, 0.0, 0.0, 0.0, 0.0, 0.0, 0.0, 0.0, 0.0, 0.0, 0.0, 0.0, 0.0, 0.0, 0.0, 0.0, 0.0, 0.0, 0.0, 0.0, 0.0, 0.0, 0.0, 0.0, 0.0, 0.0, 0.0, 0.0, 0.0, 0.0, 0.0, 0.0, 0.0, 0.0, 0.0, 0.0, 0.0, 0.0, 0.0, 0.0, 0.0, 0.0, 0.0, 0.0, 0.0, 0.0, 0.0, 0.0])
me_circle.materials.append(mat_lamp)
me_circle.update()
me_plane = bpy.data.meshes.new('Plane')
me_plane.from_pydata([(-1.0, -1.126, 0.0), (1.0, -1.0, 0.0), (-1.0, 1.126, 0.0), (1.0, 1.0, 0.0), (-0.101, -0.3163, 0.1306), (0.101, -0.3163, 0.1306), (-0.101, 0.3163, 0.1306), (0.101, 0.3163, 0.1306), (-1.0, 1.0, 0.1306), (-1.0, -1.0, 0.1306), (1.0, -1.0, 0.1306), (1.0, 1.0, 0.1306), (-0.04448, 0.3163, 2.002), (-0.101, 0.3163, 2.002), (-0.04448, -0.3163, 2.002), (0.4878, -2.19, 3.393), (-0.04578, -1.405, 2.788), (0.4878, 2.19, 3.393), (-0.04578, 1.405, 2.788), (0.4878, -2.19, 0.8207), (-0.04578, -1.405, 1.426), (0.4878, 2.19, 0.8207), (-0.04578, 1.405, 1.426), (0.4878, 2.409, 3.613), (0.4878, -2.409, 3.613), (0.4878, 2.409, 0.6008), (0.4878, -2.409, 0.6008), (0.3926, 2.19, 3.393), (0.3926, -2.19, 3.393), (0.3926, 2.19, 0.8207), (0.3926, -2.19, 0.8207), (0.2494, -2.409, 3.613), (0.2494, 2.409, 3.613), (0.2494, 2.409, 0.6008), (0.2494, -2.409, 0.6008), (-0.101, -0.3163, 2.002)], [], [(0, 2, 3, 1), (7, 6, 13, 12), (3, 2, 8, 11), (0, 1, 10, 9), (1, 3, 11, 10), (2, 0, 9, 8), (4, 6, 8, 9), (5, 4, 9, 10), (7, 5, 10, 11), (6, 7, 11, 8), (4, 5, 14, 35), (5, 7, 12, 14), (13, 35, 14, 12), (6, 4, 35, 13), (24, 31, 32, 23), (23, 32, 33, 25), (25, 33, 34, 26), (26, 34, 31, 24), (21, 19, 30, 29), (22, 18, 16, 20), (17, 15, 24, 23), (21, 17, 23, 25), (19, 21, 25, 26), (15, 19, 26, 24), (27, 29, 30, 28), (15, 17, 27, 28), (19, 15, 28, 30), (17, 21, 29, 27), (16, 18, 32, 31), (18, 22, 33, 32), (22, 20, 34, 33), (20, 16, 31, 34)])
me_plane.polygons.foreach_set('material_index', [0, 0, 0, 0, 0, 0, 0, 0, 0, 0, 0, 0, 0, 0, 0, 0, 0, 0, 0, 0, 0, 0, 0, 0, 1, 0, 0, 0, 0, 0, 0, 0])
_uv = me_plane.uv_layers.new(name='UVMap')
_uv.uv.foreach_set('vector', [0.0, 0.0, 0.0, 1.0, 1.0, 1.0, 1.0, 0.0, 0.6026, 0.6026, 0.3974, 0.6026, 0.3974, 0.6026, 0.6026, 0.6026, 1.0, 1.0, 0.0, 1.0, 0.0, 1.0, 1.0, 1.0, 0.0, 0.0, 1.0, 0.0, 1.0, 0.0, 0.0, 0.0, 1.0, 0.0, 1.0, 1.0, 1.0, 1.0, 1.0, 0.0, 0.0, 1.0, 0.0, 0.0, 0.0, 0.0, 0.0, 1.0, 0.3974, 0.3974, 0.3974, 0.6026, 0.0, 1.0, 0.0, 0.0, 0.6026, 0.3974, 0.3974, 0.3974, 0.0, 0.0, 1.0, 0.0, 0.6026, 0.6026, 0.6026, 0.3974, 1.0, 0.0, 1.0, 1.0, 0.3974, 0.6026, 0.6026, 0.6026, 1.0, 1.0, 0.0, 1.0, 0.3974, 0.3974, 0.6026, 0.3974, 0.6026, 0.3974, 0.3974, 0.3974, 0.6026, 0.3974, 0.6026, 0.6026, 0.6026, 0.6026, 0.6026, 0.3974, 0.3974, 0.6026, 0.3974, 0.3974, 0.6026, 0.3974, 0.6026, 0.6026, 0.3974, 0.6026, 0.3974, 0.3974, 0.3974, 0.3974, 0.3974, 0.6026, 0.375, 0.0, 0.625, 0.0, 0.625, 0.25, 0.375, 0.25, 0.375, 0.25, 0.625, 0.25, 0.625, 0.5, 0.375, 0.5, 0.375, 0.5, 0.625, 0.5, 0.625, 0.75, 0.375, 0.75, 0.375, 0.75, 0.625, 0.75, 0.625, 1.0, 0.375, 1.0, 0.3567, 0.5114, 0.3567, 0.7386, 0.3567, 0.7386, 0.3567, 0.5114, 0.6795, 0.534, 0.8205, 0.534, 0.8205, 0.716, 0.6795, 0.716, 0.1433, 0.5114, 0.1433, 0.7386, 0.125, 0.75, 0.125, 0.5, 0.3567, 0.5114, 0.1433, 0.5114, 0.125, 0.5, 0.375, 0.5, 0.3567, 0.7386, 0.3567, 0.5114, 0.375, 0.5, 0.375, 0.75, 0.1433, 0.7386, 0.3567, 0.7386, 0.375, 0.75, 0.125, 0.75, 0.1433, 0.5114, 0.3567, 0.5114, 0.3567, 0.7386, 0.1433, 0.7386, 0.1433, 0.7386, 0.1433, 0.5114, 0.1433, 0.5114, 0.1433, 0.7386, 0.3567, 0.7386, 0.1433, 0.7386, 0.1433, 0.7386, 0.3567, 0.7386, 0.1433, 0.5114, 0.3567, 0.5114, 0.3567, 0.5114, 0.1433, 0.5114, 0.8205, 0.716, 0.8205, 0.534, 0.875, 0.5, 0.875, 0.75, 0.8205, 0.534, 0.6795, 0.534, 0.625, 0.5, 0.875, 0.5, 0.6795, 0.534, 0.6795, 0.716, 0.625, 0.75, 0.625, 0.5, 0.6795, 0.716, 0.8205, 0.716, 0.875, 0.75, 0.625, 0.75])
me_plane.materials.append(mat_plastic)
me_plane.materials.append(mat_screen)
me_plane.update()
me_plane_008 = bpy.data.meshes.new('Plane.008')
me_plane_008.from_pydata([(0.08702, -0.4063, 0.02131), (0.08702, 0.4063, 0.02131), (0.05134, -0.4063, 0.167), (0.05134, 0.4063, 0.167), (0.2504, -0.4063, 0.06132), (0.2504, 0.4063, 0.06132), (0.2147, 0.4063, 0.207), (0.2147, -0.4063, 0.207), (0.5642, -1.748, 0.1382), (-1.042, -1.748, -0.2552), (0.5642, 4.689, 0.1382), (-1.042, 4.689, -0.2552), (0.5642, -1.748, -0.1322), (-1.042, -1.748, -0.3788), (0.5642, 4.689, -0.1322), (-1.042, 4.689, -0.3788), (0.4556, 4.341, -0.3738), (0.3598, 4.341, -0.147), (0.4556, 3.93, -0.3738), (0.3598, 3.93, -0.147), (0.5388, 4.341, -0.3738), (0.443, 4.341, -0.12), (0.5388, 3.93, -0.3738), (0.443, 3.93, -0.12), (0.4543, -0.9888, -0.3738), (0.3585, -0.9888, -0.147), (0.4543, -1.4, -0.3738), (0.3585, -1.4, -0.147), (0.5375, -0.9888, -0.3738), (0.4417, -0.9888, -0.12), (0.5375, -1.4, -0.3738), (0.4417, -1.4, -0.12), (-0.7853, 0.5565, -0.1923), (-0.7853, 4.299, -0.1923), (-0.821, 0.5565, -0.04661), (-0.821, 4.299, -0.04661), (-0.06326, 0.5565, -0.01549), (-0.06326, 4.299, -0.01549), (-0.09894, 4.299, 0.1302), (-0.09894, 0.5565, 0.1302), (-0.3581, -0.4231, -0.08769), (-0.3581, 0.3896, -0.08769), (-0.3938, -0.4231, 0.05801), (-0.3938, 0.3896, 0.05801), (-0.04938, -0.4231, -0.01209), (-0.04938, 0.3896, -0.01209), (-0.08505, 0.3896, 0.1336), (-0.08505, -0.4231, 0.1336), (-0.7794, -0.4692, -0.1909), (-0.7794, 0.3435, -0.1909), (-0.8151, -0.4692, -0.04517), (-0.8151, 0.3435, -0.04517), (-0.4707, 0.07258, -0.1153), (-0.4707, -0.1983, -0.1153), (-0.5064, 0.07258, 0.03043), (-0.5064, -0.1983, 0.03043), (-0.6607, -0.4692, -0.007371), (-0.6607, 0.3435, -0.007371), (-0.6251, -0.4692, -0.1531), (-0.6251, 0.3435, -0.1531), (-0.6607, -0.1983, -0.007371), (-0.6607, 0.07258, -0.007371), (-0.6251, -0.1983, -0.1531), (-0.6251, 0.07258, -0.1531), (-0.7855, -1.541, -0.1924), (-0.7855, -0.6295, -0.1924), (-0.8212, -1.541, -0.04667), (-0.8212, -0.6295, -0.04667), (-0.06351, -1.541, -0.01555), (-0.06351, -0.6295, -0.01555), (-0.09919, -0.6295, 0.1301), (-0.09919, -1.541, 0.1301), (0.08355, 0.5553, 0.02046), (0.08355, 4.298, 0.02046), (0.04787, 0.5553, 0.1662), (0.04787, 4.298, 0.1662), (0.2522, 0.5553, 0.06176), (0.2522, 4.298, 0.06176), (0.2165, 4.298, 0.2075), (0.2165, 0.5553, 0.2075), (0.08355, 4.064, 0.02046), (0.08355, 3.83, 0.02046), (0.08355, 2.895, 0.02046), (0.08355, 2.661, 0.02046), (0.08355, 1.725, 0.02046), (0.08355, 1.491, 0.02046), (0.04787, 1.491, 0.1662), (0.04787, 1.725, 0.1662), (0.04787, 2.661, 0.1662), (0.04787, 2.895, 0.1662), (0.04787, 3.83, 0.1662), (0.04787, 4.064, 0.1662), (0.2522, 4.064, 0.06176), (0.2522, 3.83, 0.06176), (0.2522, 2.895, 0.06176), (0.2522, 2.661, 0.06176), (0.2522, 1.725, 0.06176), (0.2522, 1.491, 0.06176), (0.2165, 4.064, 0.2075), (0.2165, 3.83, 0.2075), (0.2165, 2.895, 0.2075), (0.2165, 2.661, 0.2075), (0.2165, 1.725, 0.2075), (0.2165, 1.491, 0.2075)], [(62, 63)], [(0, 4, 7, 2), (2, 7, 6, 3), (1, 0, 2, 3), (4, 5, 6, 7), (3, 6, 5, 1), (8, 10, 11, 9), (12, 13, 15, 14), (9, 11, 15, 13), (10, 8, 12, 14), (11, 10, 14, 15), (8, 9, 13, 12), (16, 17, 19, 18), (18, 19, 23, 22), (22, 23, 21, 20), (20, 21, 17, 16), (18, 22, 20, 16), (23, 19, 17, 21), (24, 25, 27, 26), (26, 27, 31, 30), (30, 31, 29, 28), (28, 29, 25, 24), (26, 30, 28, 24), (34, 39, 38, 35), (33, 32, 34, 35), (36, 37, 38, 39), (35, 38, 37, 33), (32, 36, 39, 34), (40, 44, 47, 42), (42, 47, 46, 43), (41, 40, 42, 43), (44, 45, 46, 47), (43, 46, 45, 41), (53, 52, 54, 55), (60, 55, 54, 61), (50, 51, 49, 48), (51, 57, 59, 49), (51, 50, 56, 60, 61, 57), (48, 58, 56, 50), (60, 56, 58, 62), (59, 57, 61, 63), (53, 55, 60, 62), (52, 63, 61, 54), (66, 71, 70, 67), (65, 64, 66, 67), (68, 69, 70, 71), (67, 70, 69, 65), (64, 68, 71, 66), (91, 98, 78, 75), (92, 77, 78, 98), (75, 78, 77, 73), (72, 76, 79, 74), (81, 82, 89, 90), (90, 89, 100, 99), (83, 88, 101, 95), (85, 86, 103, 97), (82, 94, 100, 89), (73, 80, 91, 75), (80, 92, 98, 91), (84, 96, 102, 87), (81, 90, 99, 93), (93, 99, 100, 94), (83, 84, 87, 88), (88, 87, 102, 101), (102, 96, 95, 101), (74, 86, 85, 72), (74, 79, 103, 86), (79, 76, 97, 103)])
_uv = me_plane_008.uv_layers.new(name='UVMap')
_uv.uv.foreach_set('vector', [0.751, 0.2885, 0.751, 0.3314, 0.751, 0.3221, 0.751, 0.2792, 0.7634, 0.2792, 0.7634, 0.3221, 0.6474, 0.3205, 0.6474, 0.2776, 0.6311, 0.2885, 0.751, 0.2885, 0.751, 0.2792, 0.6311, 0.2792, 0.751, 0.3314, 0.6311, 0.3314, 0.6311, 0.3221, 0.751, 0.3221, 0.6311, 0.2792, 0.6311, 0.3221, 0.6311, 0.3314, 0.6311, 0.2885, 0.9674, 0.9053, 0.01736, 0.9053, 0.01736, 0.4836, 0.9674, 0.4836, 0.949, 0.4138, 0.949, -0.007893, -0.001023, -0.007893, -0.001024, 0.4138, 0.949, -0.007893, -0.001023, -0.007893, -0.001023, -0.007893, 0.949, -0.007893, -0.001024, 0.4138, 0.949, 0.4138, 0.949, 0.4138, -0.001024, 0.4138, -0.001023, -0.007893, -0.001024, 0.4138, -0.001024, 0.4138, -0.001023, -0.007893, 0.949, 0.4138, 0.949, -0.007893, 0.949, -0.007893, 0.949, 0.4138, 0.05024, 0.3853, 0.05024, 0.3602, 0.111, 0.3602, 0.111, 0.3853, 0.111, 0.3853, 0.111, 0.3602, 0.111, 0.382, 0.111, 0.4072, 0.111, 0.4072, 0.111, 0.382, 0.05024, 0.382, 0.05024, 0.4072, 0.05024, 0.4072, 0.05024, 0.382, 0.05024, 0.3602, 0.05024, 0.3853, 0.111, 0.3853, 0.111, 0.4072, 0.05024, 0.4072, 0.05024, 0.3853, 0.111, 0.382, 0.111, 0.3602, 0.05024, 0.3602, 0.05024, 0.382, 0.837, 0.385, 0.837, 0.3598, 0.8978, 0.3598, 0.8978, 0.385, 0.8978, 0.385, 0.8978, 0.3598, 0.8978, 0.3817, 0.8978, 0.4068, 0.8978, 0.4068, 0.8978, 0.3817, 0.837, 0.3817, 0.837, 0.4068, 0.837, 0.4068, 0.837, 0.3817, 0.837, 0.3598, 0.837, 0.385, 0.8978, 0.385, 0.8978, 0.4068, 0.837, 0.4068, 0.837, 0.385, 0.6226, 0.0648, 0.6226, 0.2544, 0.07011, 0.2544, 0.07011, 0.0648, 0.05644, 0.05952, 0.6089, 0.05952, 0.6089, 0.05015, 0.05644, 0.05015, 0.6089, 0.2491, 0.05644, 0.2491, 0.05644, 0.2397, 0.6089, 0.2397, 0.05644, 0.05015, 0.05644, 0.2397, 0.05644, 0.2491, 0.05644, 0.05952, 0.6089, 0.05952, 0.6089, 0.2491, 0.6089, 0.2397, 0.6089, 0.05015, 0.7535, 0.1717, 0.7535, 0.2527, 0.7535, 0.2434, 0.7535, 0.1623, 0.7545, 0.1731, 0.7545, 0.2541, 0.6433, 0.2541, 0.6433, 0.1731, 0.6336, 0.1717, 0.7535, 0.1717, 0.7535, 0.1623, 0.6336, 0.1623, 0.7535, 0.2527, 0.6336, 0.2527, 0.6336, 0.2434, 0.7535, 0.2434, 0.6336, 0.1623, 0.6336, 0.2434, 0.6336, 0.2527, 0.6336, 0.1717, 0.7203, 0.1421, 0.6803, 0.1421, 0.6803, 0.1327, 0.7203, 0.1327, 0.7164, 0.103, 0.7164, 0.1435, 0.6764, 0.1435, 0.6764, 0.103, 0.7603, 0.0517, 0.6404, 0.0517, 0.6404, 0.06106, 0.7603, 0.06106, 0.6404, 0.0517, 0.6404, 0.09222, 0.6404, 0.1016, 0.6404, 0.06106, 0.6365, 0.06244, 0.7564, 0.06244, 0.7564, 0.103, 0.7164, 0.103, 0.6764, 0.103, 0.6365, 0.103, 0.7603, 0.06106, 0.7603, 0.1016, 0.7603, 0.09222, 0.7603, 0.0517, 0.7203, 0.09222, 0.7603, 0.09222, 0.7603, 0.1016, 0.7203, 0.1016, 0.6404, 0.1016, 0.6404, 0.09222, 0.6803, 0.09222, 0.6803, 0.1016, 0.7203, 0.1421, 0.7203, 0.1327, 0.7203, 0.09222, 0.7203, 0.1016, 0.6803, 0.1421, 0.6803, 0.1016, 0.6803, 0.09222, 0.6803, 0.1327, 0.9107, 0.06473, 0.9155, 0.2494, 0.7693, 0.2465, 0.7645, 0.0618, 0.784, 0.05945, 0.9185, 0.05945, 0.9185, 0.05008, 0.784, 0.05008, 0.9185, 0.249, 0.784, 0.249, 0.784, 0.2397, 0.9185, 0.2397, 0.784, 0.05008, 0.784, 0.2397, 0.784, 0.249, 0.784, 0.05945, 0.9185, 0.05945, 0.9185, 0.249, 0.9185, 0.2397, 0.9185, 0.05008, 0.08992, 0.285, 0.08931, 0.3219, 0.05478, 0.3219, 0.05539, 0.285, 0.09115, 0.3319, 0.05662, 0.3319, 0.05662, 0.3226, 0.09115, 0.3226, 0.05662, 0.2783, 0.05662, 0.3226, 0.05662, 0.3319, 0.05662, 0.2876, 0.6091, 0.2876, 0.6091, 0.3319, 0.6091, 0.3226, 0.6091, 0.2783, 0.1257, 0.2876, 0.2638, 0.2876, 0.2638, 0.2783, 0.1257, 0.2783, 0.1324, 0.282, 0.2872, 0.282, 0.2866, 0.3176, 0.1318, 0.3176, 0.2983, 0.2876, 0.2983, 0.2783, 0.2983, 0.3226, 0.2983, 0.3319, 0.471, 0.2876, 0.471, 0.2783, 0.471, 0.3226, 0.471, 0.3319, 0.2638, 0.2876, 0.2638, 0.3319, 0.2638, 0.3226, 0.2638, 0.2783, 0.05662, 0.2876, 0.09115, 0.2876, 0.09115, 0.2783, 0.05662, 0.2783, 0.09115, 0.2876, 0.09115, 0.3319, 0.09115, 0.3226, 0.09115, 0.2783, 0.4364, 0.2876, 0.4364, 0.3319, 0.4364, 0.3226, 0.4364, 0.2783, 0.1257, 0.2876, 0.1257, 0.2783, 0.1257, 0.3226, 0.1257, 0.3319, 0.1257, 0.3319, 0.1257, 0.3226, 0.2638, 0.3226, 0.2638, 0.3319, 0.2983, 0.2876, 0.4364, 0.2876, 0.4364, 0.2783, 0.2983, 0.2783, 0.3061, 0.2773, 0.4579, 0.2773, 0.4579, 0.3216, 0.3061, 0.3216, 0.4364, 0.3226, 0.4364, 0.3319, 0.2983, 0.3319, 0.2983, 0.3226, 0.6091, 0.2783, 0.471, 0.2783, 0.471, 0.2876, 0.6091, 0.2876, 0.6296, 0.2763, 0.6306, 0.3147, 0.4788, 0.3167, 0.4798, 0.2783, 0.6091, 0.3226, 0.6091, 0.3319, 0.471, 0.3319, 0.471, 0.3226])
me_plane_008.materials.append(mat_material)
me_plane_008.update()
me_plane_002 = bpy.data.meshes.new('Plane.002')
me_plane_002.from_pydata([(-1.0, -1.0, 0.0), (1.0, -1.0, 0.0), (-1.0, 1.0, 0.0), (1.0, 1.0, 0.0)], [], [(0, 1, 3, 2)])
_uv = me_plane_002.uv_layers.new(name='UVMap')
_uv.uv.foreach_set('vector', [0.0, 0.0, 1.0, 0.0, 1.0, 1.0, 0.0, 1.0])
me_plane_002.materials.append(mat_material_001)
me_plane_002.update()
me_plane_003 = bpy.data.meshes.new('Plane.003')
me_plane_003.from_pydata([(-1.0, -1.0, 0.0), (1.0, -1.0, 0.0), (-1.0, 1.0, 0.0), (1.0, 1.0, 0.0)], [], [(0, 1, 3, 2)])
_uv = me_plane_003.uv_layers.new(name='UVMap')
_uv.uv.foreach_set('vector', [0.0, 0.0, 1.0, 0.0, 1.0, 1.0, 0.0, 1.0])
me_plane_003.materials.append(mat_material_001)
me_plane_003.update()
me_plane_004 = bpy.data.meshes.new('Plane.004')
me_plane_004.from_pydata([(-1.0, -1.0, 0.0), (1.0, -1.0, 0.0), (-1.0, 1.0, 0.0), (1.0, 1.0, 0.0)], [], [(0, 1, 3, 2)])
_uv = me_plane_004.uv_layers.new(name='UVMap')
_uv.uv.foreach_set('vector', [0.0, 0.0, 1.0, 0.0, 1.0, 1.0, 0.0, 1.0])
me_plane_004.materials.append(mat_material_001)
me_plane_004.update()
me_plane_005 = bpy.data.meshes.new('Plane.005')
me_plane_005.from_pydata([(-1.0, -1.0, 0.0), (1.0, -1.0, 0.0), (-1.0, 1.0, 0.0), (1.0, 1.0, 0.0)], [], [(0, 1, 3, 2)])
_uv = me_plane_005.uv_layers.new(name='UVMap')
_uv.uv.foreach_set('vector', [0.0, 0.0, 1.0, 0.0, 1.0, 1.0, 0.0, 1.0])
me_plane_005.materials.append(mat_material_001)
me_plane_005.update()
me_plane_006 = bpy.data.meshes.new('Plane.006')
me_plane_006.from_pydata([(-1.0, -1.0, 0.0), (1.0, -1.0, 0.0), (-1.0, 1.0, 0.0), (1.0, 1.0, 0.0)], [], [(0, 1, 3, 2)])
_uv = me_plane_006.uv_layers.new(name='UVMap')
_uv.uv.foreach_set('vector', [0.0, 0.0, 1.0, 0.0, 1.0, 1.0, 0.0, 1.0])
me_plane_006.materials.append(mat_material_001)
me_plane_006.update()
me_plane_007 = bpy.data.meshes.new('Plane.007')
me_plane_007.from_pydata([(-1.0, -1.0, 0.0), (1.0, -1.0, 0.0), (-1.0, 1.0, 0.0), (1.0, 1.0, 0.0)], [], [(0, 1, 3, 2)])
_uv = me_plane_007.uv_layers.new(name='UVMap')
_uv.uv.foreach_set('vector', [0.0, 0.0, 1.0, 0.0, 1.0, 1.0, 0.0, 1.0])
me_plane_007.materials.append(mat_material_001)
me_plane_007.update()
me_plane_009 = bpy.data.meshes.new('Plane.009')
me_plane_009.from_pydata([(-1.0, -1.0, 0.0), (1.0, -1.0, 0.0), (-1.0, 1.0, 0.0), (1.0, 1.0, 0.0)], [], [(0, 1, 3, 2)])
_uv = me_plane_009.uv_layers.new(name='UVMap')
_uv.uv.foreach_set('vector', [0.0, 0.0, 1.0, 0.0, 1.0, 1.0, 0.0, 1.0])
me_plane_009.materials.append(mat_material_001)
me_plane_009.update()
me_plane_010 = bpy.data.meshes.new('Plane.010')
me_plane_010.from_pydata([(-1.0, -1.0, 0.0), (1.0, -1.0, 0.0), (-1.0, 1.0, 0.0), (1.0, 1.0, 0.0)], [], [(0, 1, 3, 2)])
_uv = me_plane_010.uv_layers.new(name='UVMap')
_uv.uv.foreach_set('vector', [0.0, 0.0, 1.0, 0.0, 1.0, 1.0, 0.0, 1.0])
me_plane_010.materials.append(mat_material_001)
me_plane_010.update()
me_plane_011 = bpy.data.meshes.new('Plane.011')
me_plane_011.from_pydata([(-1.0, -1.0, 0.0), (1.0, -1.0, 0.0), (-1.0, 1.0, 0.0), (1.0, 1.0, 0.0)], [], [(0, 1, 3, 2)])
_uv = me_plane_011.uv_layers.new(name='UVMap')
_uv.uv.foreach_set('vector', [0.0, 0.0, 1.0, 0.0, 1.0, 1.0, 0.0, 1.0])
me_plane_011.materials.append(mat_material_001)
me_plane_011.update()
me_plane_012 = bpy.data.meshes.new('Plane.012')
me_plane_012.from_pydata([(-1.0, -1.0, 0.0), (1.0, -1.0, 0.0), (-1.0, 1.0, 0.0), (1.0, 1.0, 0.0)], [], [(0, 1, 3, 2)])
_uv = me_plane_012.uv_layers.new(name='UVMap')
_uv.uv.foreach_set('vector', [0.0, 0.0, 1.0, 0.0, 1.0, 1.0, 0.0, 1.0])
me_plane_012.materials.append(mat_material_001)
me_plane_012.update()
me_plane_013 = bpy.data.meshes.new('Plane.013')
me_plane_013.from_pydata([(-1.0, -1.0, 0.0), (1.0, -1.0, 0.0), (-1.0, 1.0, 0.0), (1.0, 1.0, 0.0)], [], [(0, 1, 3, 2)])
_uv = me_plane_013.uv_layers.new(name='UVMap')
_uv.uv.foreach_set('vector', [0.0, 0.0, 1.0, 0.0, 1.0, 1.0, 0.0, 1.0])
me_plane_013.materials.append(mat_material_001)
me_plane_013.update()
me_plane_014 = bpy.data.meshes.new('Plane.014')
me_plane_014.from_pydata([(-1.0, -1.0, 0.0), (1.0, -1.0, 0.0), (-1.0, 1.0, 0.0), (1.0, 1.0, 0.0)], [], [(0, 1, 3, 2)])
_uv = me_plane_014.uv_layers.new(name='UVMap')
_uv.uv.foreach_set('vector', [0.0, 0.0, 1.0, 0.0, 1.0, 1.0, 0.0, 1.0])
me_plane_014.materials.append(mat_material_001)
me_plane_014.update()
me_plane_015 = bpy.data.meshes.new('Plane.015')
me_plane_015.from_pydata([(-1.0, -1.0, 0.0), (1.0, -1.0, 0.0), (-1.0, 1.0, 0.0), (1.0, 1.0, 0.0)], [], [(0, 1, 3, 2)])
_uv = me_plane_015.uv_layers.new(name='UVMap')
_uv.uv.foreach_set('vector', [0.0, 0.0, 1.0, 0.0, 1.0, 1.0, 0.0, 1.0])
me_plane_015.materials.append(mat_material_001)
me_plane_015.update()
me_plane_016 = bpy.data.meshes.new('Plane.016')
me_plane_016.from_pydata([(-1.0, -1.0, 0.0), (1.0, -1.0, 0.0), (-1.0, 1.0, 0.0), (1.0, 1.0, 0.0)], [], [(0, 1, 3, 2)])
_uv = me_plane_016.uv_layers.new(name='UVMap')
_uv.uv.foreach_set('vector', [0.0, 0.0, 1.0, 0.0, 1.0, 1.0, 0.0, 1.0])
me_plane_016.materials.append(mat_material_001)
me_plane_016.update()
me_plane_017 = bpy.data.meshes.new('Plane.017')
me_plane_017.from_pydata([(-1.0, -1.0, 0.0), (1.0, -1.0, 0.0), (-1.0, 1.0, 0.0), (1.0, 1.0, 0.0)], [], [(0, 1, 3, 2)])
_uv = me_plane_017.uv_layers.new(name='UVMap')
_uv.uv.foreach_set('vector', [0.0, 0.0, 1.0, 0.0, 1.0, 1.0, 0.0, 1.0])
me_plane_017.materials.append(mat_material_001)
me_plane_017.update()
me_plane_018 = bpy.data.meshes.new('Plane.018')
me_plane_018.from_pydata([(-1.0, -1.0, 0.0), (1.0, -1.0, 0.0), (-1.0, 1.0, 0.0), (1.0, 1.0, 0.0)], [], [(0, 1, 3, 2)])
_uv = me_plane_018.uv_layers.new(name='UVMap')
_uv.uv.foreach_set('vector', [0.0, 0.0, 1.0, 0.0, 1.0, 1.0, 0.0, 1.0])
me_plane_018.materials.append(mat_material_001)
me_plane_018.update()
me_plane_019 = bpy.data.meshes.new('Plane.019')
me_plane_019.from_pydata([(-1.0, -1.0, 0.0), (1.0, -1.0, 0.0), (-1.0, 1.0, 0.0), (1.0, 1.0, 0.0)], [], [(0, 1, 3, 2)])
_uv = me_plane_019.uv_layers.new(name='UVMap')
_uv.uv.foreach_set('vector', [0.0, 0.0, 1.0, 0.0, 1.0, 1.0, 0.0, 1.0])
me_plane_019.materials.append(mat_material_001)
me_plane_019.update()
me_plane_020 = bpy.data.meshes.new('Plane.020')
me_plane_020.from_pydata([(-1.0, -1.0, 0.0), (1.0, -1.0, 0.0), (-1.0, 1.0, 0.0), (1.0, 1.0, 0.0)], [], [(0, 1, 3, 2)])
_uv = me_plane_020.uv_layers.new(name='UVMap')
_uv.uv.foreach_set('vector', [0.0, 0.0, 1.0, 0.0, 1.0, 1.0, 0.0, 1.0])
me_plane_020.materials.append(mat_material_001)
me_plane_020.update()
me_plane_021 = bpy.data.meshes.new('Plane.021')
me_plane_021.from_pydata([(-1.0, -1.0, 0.0), (1.0, -1.0, 0.0), (-1.0, 1.0, 0.0), (1.0, 1.0, 0.0)], [], [(0, 1, 3, 2)])
_uv = me_plane_021.uv_layers.new(name='UVMap')
_uv.uv.foreach_set('vector', [0.0, 0.0, 1.0, 0.0, 1.0, 1.0, 0.0, 1.0])
me_plane_021.materials.append(mat_material_001)
me_plane_021.update()
me_plane_022 = bpy.data.meshes.new('Plane.022')
me_plane_022.from_pydata([(-1.0, -1.0, 0.0), (1.0, -1.0, 0.0), (-1.0, 1.0, 0.0), (1.0, 1.0, 0.0)], [], [(0, 1, 3, 2)])
_uv = me_plane_022.uv_layers.new(name='UVMap')
_uv.uv.foreach_set('vector', [0.0, 0.0, 1.0, 0.0, 1.0, 1.0, 0.0, 1.0])
me_plane_022.materials.append(mat_material_001)
me_plane_022.update()
me_plane_023 = bpy.data.meshes.new('Plane.023')
me_plane_023.from_pydata([(-1.0, -1.0, 0.0), (1.0, -1.0, 0.0), (-1.0, 1.0, 0.0), (1.0, 1.0, 0.0)], [], [(0, 1, 3, 2)])
_uv = me_plane_023.uv_layers.new(name='UVMap')
_uv.uv.foreach_set('vector', [0.0, 0.0, 1.0, 0.0, 1.0, 1.0, 0.0, 1.0])
me_plane_023.materials.append(mat_material_001)
me_plane_023.update()
me_plane_024 = bpy.data.meshes.new('Plane.024')
me_plane_024.from_pydata([(-1.0, -1.0, 0.0), (1.0, -1.0, 0.0), (-1.0, 1.0, 0.0), (1.0, 1.0, 0.0)], [], [(0, 1, 3, 2)])
_uv = me_plane_024.uv_layers.new(name='UVMap')
_uv.uv.foreach_set('vector', [0.0, 0.0, 1.0, 0.0, 1.0, 1.0, 0.0, 1.0])
me_plane_024.materials.append(mat_material_001)
me_plane_024.update()
me_plane_025 = bpy.data.meshes.new('Plane.025')
me_plane_025.from_pydata([(-1.0, -1.0, 0.0), (1.0, -1.0, 0.0), (-1.0, 1.0, 0.0), (1.0, 1.0, 0.0)], [], [(0, 1, 3, 2)])
_uv = me_plane_025.uv_layers.new(name='UVMap')
_uv.uv.foreach_set('vector', [0.0, 0.0, 1.0, 0.0, 1.0, 1.0, 0.0, 1.0])
me_plane_025.materials.append(mat_material_001)
me_plane_025.update()
me_plane_026 = bpy.data.meshes.new('Plane.026')
me_plane_026.from_pydata([(-1.0, -1.0, 0.0), (1.0, -1.0, 0.0), (-1.0, 1.0, 0.0), (1.0, 1.0, 0.0)], [], [(0, 1, 3, 2)])
_uv = me_plane_026.uv_layers.new(name='UVMap')
_uv.uv.foreach_set('vector', [0.0, 0.0, 1.0, 0.0, 1.0, 1.0, 0.0, 1.0])
me_plane_026.materials.append(mat_material_001)
me_plane_026.update()
me_plane_027 = bpy.data.meshes.new('Plane.027')
me_plane_027.from_pydata([(-1.0, -1.0, 0.0), (1.0, -1.0, 0.0), (-1.0, 1.0, 0.0), (1.0, 1.0, 0.0)], [], [(0, 1, 3, 2)])
_uv = me_plane_027.uv_layers.new(name='UVMap')
_uv.uv.foreach_set('vector', [2.98e-08, 1.0, 0.0, 2.98e-08, 1.0, 0.0, 1.0, 1.0])
me_plane_027.materials.append(mat_woodplank)
me_plane_027.update()
me_plane_028 = bpy.data.meshes.new('Plane.028')
me_plane_028.from_pydata([(-1.0, -1.0, 0.0), (1.0, -1.0, 0.0), (-1.0, 1.0, 0.0), (1.0, 1.0, 0.0)], [], [(0, 1, 3, 2)])
_uv = me_plane_028.uv_layers.new(name='UVMap')
_uv.uv.foreach_set('vector', [2.98e-08, 1.0, 0.0, 2.98e-08, 1.0, 0.0, 1.0, 1.0])
me_plane_028.materials.append(mat_woodplank)
me_plane_028.update()
me_plane_029 = bpy.data.meshes.new('Plane.029')
me_plane_029.from_pydata([(-1.0, -1.0, 0.0), (1.0, -1.0, 0.0), (-1.0, 1.0, 0.0), (1.0, 1.0, 0.0)], [], [(0, 1, 3, 2)])
_uv = me_plane_029.uv_layers.new(name='UVMap')
_uv.uv.foreach_set('vector', [2.98e-08, 1.0, 0.0, 2.98e-08, 1.0, 0.0, 1.0, 1.0])
me_plane_029.materials.append(mat_woodplank)
me_plane_029.update()
me_plane_030 = bpy.data.meshes.new('Plane.030')
me_plane_030.from_pydata([(-1.0, -1.0, 0.0), (1.0, -1.0, 0.0), (-1.0, 1.0, 0.0), (1.0, 1.0, 0.0)], [], [(0, 1, 3, 2)])
_uv = me_plane_030.uv_layers.new(name='UVMap')
_uv.uv.foreach_set('vector', [2.98e-08, 1.0, 0.0, 2.98e-08, 1.0, 0.0, 1.0, 1.0])
me_plane_030.materials.append(mat_woodplank)
me_plane_030.update()
me_plane_031 = bpy.data.meshes.new('Plane.031')
me_plane_031.from_pydata([(-1.0, -1.0, 0.0), (1.0, -1.0, 0.0), (-1.0, 1.0, 0.0), (1.0, 1.0, 0.0)], [], [(0, 1, 3, 2)])
_uv = me_plane_031.uv_layers.new(name='UVMap')
_uv.uv.foreach_set('vector', [2.98e-08, 1.0, 0.0, 2.98e-08, 1.0, 0.0, 1.0, 1.0])
me_plane_031.materials.append(mat_woodplank)
me_plane_031.update()
me_plane_032 = bpy.data.meshes.new('Plane.032')
me_plane_032.from_pydata([(-1.0, -1.0, 0.0), (1.0, -1.0, 0.0), (-1.0, 1.0, 0.0), (1.0, 1.0, 0.0)], [], [(0, 1, 3, 2)])
_uv = me_plane_032.uv_layers.new(name='UVMap')
_uv.uv.foreach_set('vector', [2.98e-08, 1.0, 0.0, 2.98e-08, 1.0, 0.0, 1.0, 1.0])
me_plane_032.materials.append(mat_woodplank)
me_plane_032.update()
me_plane_033 = bpy.data.meshes.new('Plane.033')
me_plane_033.from_pydata([(-1.0, -1.0, 0.0), (1.0, -1.0, 0.0), (-1.0, 1.0, 0.0), (1.0, 1.0, 0.0)], [], [(0, 1, 3, 2)])
_uv = me_plane_033.uv_layers.new(name='UVMap')
_uv.uv.foreach_set('vector', [2.98e-08, 1.0, 0.0, 2.98e-08, 1.0, 0.0, 1.0, 1.0])
me_plane_033.materials.append(mat_woodplank)
me_plane_033.update()
me_plane_034 = bpy.data.meshes.new('Plane.034')
me_plane_034.from_pydata([(-1.0, -1.0, 0.0), (1.0, -1.0, 0.0), (-1.0, 1.0, 0.0), (1.0, 1.0, 0.0)], [], [(0, 1, 3, 2)])
_uv = me_plane_034.uv_layers.new(name='UVMap')
_uv.uv.foreach_set('vector', [2.98e-08, 1.0, 0.0, 2.98e-08, 1.0, 0.0, 1.0, 1.0])
me_plane_034.materials.append(mat_woodplank)
me_plane_034.update()
me_plane_035 = bpy.data.meshes.new('Plane.035')
me_plane_035.from_pydata([(-1.0, -1.0, 0.0), (1.0, -1.0, 0.0), (-1.0, 1.0, 0.0), (1.0, 1.0, 0.0)], [], [(0, 1, 3, 2)])
_uv = me_plane_035.uv_layers.new(name='UVMap')
_uv.uv.foreach_set('vector', [2.98e-08, 1.0, 0.0, 2.98e-08, 1.0, 0.0, 1.0, 1.0])
me_plane_035.materials.append(mat_woodplank)
me_plane_035.update()
me_plane_036 = bpy.data.meshes.new('Plane.036')
me_plane_036.from_pydata([(-1.0, -1.0, 0.0), (1.0, -1.0, 0.0), (-1.0, 1.0, 0.0), (1.0, 1.0, 0.0)], [], [(0, 1, 3, 2)])
_uv = me_plane_036.uv_layers.new(name='UVMap')
_uv.uv.foreach_set('vector', [2.98e-08, 1.0, 0.0, 2.98e-08, 1.0, 0.0, 1.0, 1.0])
me_plane_036.materials.append(mat_woodplank)
me_plane_036.update()
me_plane_037 = bpy.data.meshes.new('Plane.037')
me_plane_037.from_pydata([(-1.0, -1.0, 0.0), (1.0, -1.0, 0.0), (-1.0, 1.0, 0.0), (1.0, 1.0, 0.0)], [], [(0, 1, 3, 2)])
_uv = me_plane_037.uv_layers.new(name='UVMap')
_uv.uv.foreach_set('vector', [2.98e-08, 1.0, 0.0, 2.98e-08, 1.0, 0.0, 1.0, 1.0])
me_plane_037.materials.append(mat_woodplank)
me_plane_037.update()
me_plane_038 = bpy.data.meshes.new('Plane.038')
me_plane_038.from_pydata([(-1.0, -1.0, 0.0), (1.0, -1.0, 0.0), (-1.0, 1.0, 0.0), (1.0, 1.0, 0.0)], [], [(0, 1, 3, 2)])
_uv = me_plane_038.uv_layers.new(name='UVMap')
_uv.uv.foreach_set('vector', [2.98e-08, 1.0, 0.0, 2.98e-08, 1.0, 0.0, 1.0, 1.0])
me_plane_038.materials.append(mat_woodplank)
me_plane_038.update()
me_plane_039 = bpy.data.meshes.new('Plane.039')
me_plane_039.from_pydata([(-1.0, -1.0, 0.0), (1.0, -1.0, 0.0), (-1.0, 1.0, 0.0), (1.0, 1.0, 0.0)], [], [(0, 1, 3, 2)])
_uv = me_plane_039.uv_layers.new(name='UVMap')
_uv.uv.foreach_set('vector', [2.98e-08, 1.0, 0.0, 2.98e-08, 1.0, 0.0, 1.0, 1.0])
me_plane_039.materials.append(mat_woodplank)
me_plane_039.update()
me_plane_040 = bpy.data.meshes.new('Plane.040')
me_plane_040.from_pydata([(-1.0, -1.0, 0.0), (1.0, -1.0, 0.0), (-1.0, 1.0, 0.0), (1.0, 1.0, 0.0)], [], [(0, 1, 3, 2)])
_uv = me_plane_040.uv_layers.new(name='UVMap')
_uv.uv.foreach_set('vector', [2.98e-08, 1.0, 0.0, 2.98e-08, 1.0, 0.0, 1.0, 1.0])
me_plane_040.materials.append(mat_woodplank)
me_plane_040.update()
me_plane_041 = bpy.data.meshes.new('Plane.041')
me_plane_041.from_pydata([(-1.0, -1.0, 0.0), (1.0, -1.0, 0.0), (-1.0, 1.0, 0.0), (1.0, 1.0, 0.0)], [], [(0, 1, 3, 2)])
_uv = me_plane_041.uv_layers.new(name='UVMap')
_uv.uv.foreach_set('vector', [2.98e-08, 1.0, 0.0, 2.98e-08, 1.0, 0.0, 1.0, 1.0])
me_plane_041.materials.append(mat_woodplank)
me_plane_041.update()
me_plane_042 = bpy.data.meshes.new('Plane.042')
me_plane_042.from_pydata([(-1.0, -1.0, 0.0), (1.0, -1.0, 0.0), (-1.0, 1.0, 0.0), (1.0, 1.0, 0.0)], [], [(0, 1, 3, 2)])
_uv = me_plane_042.uv_layers.new(name='UVMap')
_uv.uv.foreach_set('vector', [2.98e-08, 1.0, 0.0, 2.98e-08, 1.0, 0.0, 1.0, 1.0])
me_plane_042.materials.append(mat_woodplank)
me_plane_042.update()
me_plane_043 = bpy.data.meshes.new('Plane.043')
me_plane_043.from_pydata([(-1.0, -1.0, 0.0), (1.0, -1.0, 0.0), (-1.0, 1.0, 0.0), (1.0, 1.0, 0.0)], [], [(0, 1, 3, 2)])
_uv = me_plane_043.uv_layers.new(name='UVMap')
_uv.uv.foreach_set('vector', [2.98e-08, 1.0, 0.0, 2.98e-08, 1.0, 0.0, 1.0, 1.0])
me_plane_043.materials.append(mat_woodplank)
me_plane_043.update()
me_plane_044 = bpy.data.meshes.new('Plane.044')
me_plane_044.from_pydata([(-1.0, -1.0, 0.0), (1.0, -1.0, 0.0), (-1.0, 1.0, 0.0), (1.0, 1.0, 0.0)], [], [(0, 1, 3, 2)])
_uv = me_plane_044.uv_layers.new(name='UVMap')
_uv.uv.foreach_set('vector', [2.98e-08, 1.0, 0.0, 2.98e-08, 1.0, 0.0, 1.0, 1.0])
me_plane_044.materials.append(mat_woodplank)
me_plane_044.update()

# ---- objects
ob_mouse = bpy.data.objects.new('Mouse', me_plane_001)
ob_computer = bpy.data.objects.new('Computer', me_cube)
ob_table = bpy.data.objects.new('Table', me_cube_001)
ob_cylinder_001 = bpy.data.objects.new('Cylinder.001', me_cylinder_004)
ob_cylinder_002 = bpy.data.objects.new('Cylinder.002', me_cylinder_005)
ob_cylinder_003 = bpy.data.objects.new('Cylinder.003', me_cylinder_006)
ob_deskarm = bpy.data.objects.new('DeskARm', me_circle_001)
ob_deskarm_001 = bpy.data.objects.new('DeskARm.001', me_circle_002)
ob_desklamp = bpy.data.objects.new('Desklamp', me_circle)
ob_point = bpy.data.objects.new('Point', light_point)
ob_screen = bpy.data.objects.new('Screen', me_plane)
ob_keyboard = bpy.data.objects.new('Keyboard', me_plane_008)
ob_carpet = bpy.data.objects.new('Carpet', me_plane_002)
ob_carpet_001 = bpy.data.objects.new('Carpet.001', me_plane_003)
ob_carpet_002 = bpy.data.objects.new('Carpet.002', me_plane_004)
ob_carpet_003 = bpy.data.objects.new('Carpet.003', me_plane_005)
ob_carpet_004 = bpy.data.objects.new('Carpet.004', me_plane_006)
ob_carpet_005 = bpy.data.objects.new('Carpet.005', me_plane_007)
ob_carpet_006 = bpy.data.objects.new('Carpet.006', me_plane_009)
ob_carpet_007 = bpy.data.objects.new('Carpet.007', me_plane_010)
ob_carpet_008 = bpy.data.objects.new('Carpet.008', me_plane_011)
ob_carpet_009 = bpy.data.objects.new('Carpet.009', me_plane_012)
ob_carpet_010 = bpy.data.objects.new('Carpet.010', me_plane_013)
ob_carpet_011 = bpy.data.objects.new('Carpet.011', me_plane_014)
ob_carpet_012 = bpy.data.objects.new('Carpet.012', me_plane_015)
ob_carpet_013 = bpy.data.objects.new('Carpet.013', me_plane_016)
ob_carpet_014 = bpy.data.objects.new('Carpet.014', me_plane_017)
ob_carpet_015 = bpy.data.objects.new('Carpet.015', me_plane_018)
ob_carpet_016 = bpy.data.objects.new('Carpet.016', me_plane_019)
ob_carpet_017 = bpy.data.objects.new('Carpet.017', me_plane_020)
ob_carpet_018 = bpy.data.objects.new('Carpet.018', me_plane_021)
ob_carpet_019 = bpy.data.objects.new('Carpet.019', me_plane_022)
ob_carpet_020 = bpy.data.objects.new('Carpet.020', me_plane_023)
ob_carpet_021 = bpy.data.objects.new('Carpet.021', me_plane_024)
ob_carpet_022 = bpy.data.objects.new('Carpet.022', me_plane_025)
ob_carpet_023 = bpy.data.objects.new('Carpet.023', me_plane_026)
ob_plane = bpy.data.objects.new('Plane', me_plane_027)
ob_plane_001 = bpy.data.objects.new('Plane.001', me_plane_028)
ob_plane_002 = bpy.data.objects.new('Plane.002', me_plane_029)
ob_plane_003 = bpy.data.objects.new('Plane.003', me_plane_030)
ob_plane_004 = bpy.data.objects.new('Plane.004', me_plane_031)
ob_plane_005 = bpy.data.objects.new('Plane.005', me_plane_032)
ob_plane_006 = bpy.data.objects.new('Plane.006', me_plane_033)
ob_plane_007 = bpy.data.objects.new('Plane.007', me_plane_034)
ob_plane_008 = bpy.data.objects.new('Plane.008', me_plane_035)
ob_plane_009 = bpy.data.objects.new('Plane.009', me_plane_036)
ob_plane_010 = bpy.data.objects.new('Plane.010', me_plane_037)
ob_plane_011 = bpy.data.objects.new('Plane.011', me_plane_038)
ob_plane_012 = bpy.data.objects.new('Plane.012', me_plane_039)
ob_plane_013 = bpy.data.objects.new('Plane.013', me_plane_040)
ob_plane_014 = bpy.data.objects.new('Plane.014', me_plane_041)
ob_plane_015 = bpy.data.objects.new('Plane.015', me_plane_042)
ob_plane_016 = bpy.data.objects.new('Plane.016', me_plane_043)
ob_plane_017 = bpy.data.objects.new('Plane.017', me_plane_044)

# ---- transforms, parenting, visibility, modifiers, constraints
ob_mouse.location = (1.553, 0.8596, 2.386)
ob_mouse.rotation_euler = (0.0, -0.0, 1.645)
ob_mouse.scale = (0.1355, 0.1355, 0.1355)
ob_computer.location = (-1.415, -0.1649, 2.706)
ob_computer.rotation_euler = (0.0, -0.0, -0.6355)
ob_computer.scale = (0.4102, 0.3555, 0.3555)
ob_table.location = (0.0, 0.0, 2.25)
ob_table.scale = (-2.062, 2.36, 0.1158)
ob_cylinder_001.location = (0.8314, 1.857, 3.085)
ob_cylinder_001.rotation_euler = (2.707, 1.571, 0.0)
ob_cylinder_001.scale = (0.06763, 0.06763, 0.06763)
ob_cylinder_002.location = (1.116, 1.244, 3.576)
ob_cylinder_002.rotation_euler = (2.707, 1.571, 0.0)
ob_cylinder_002.scale = (0.06763, 0.06763, 0.06763)
ob_cylinder_003.location = (1.184, 1.099, 3.659)
ob_cylinder_003.rotation_euler = (0.2018, -0.0, -2.707)
ob_cylinder_003.scale = (0.1183, 0.1183, 0.1183)
ob_deskarm.location = (1.04, 1.408, 2.442)
ob_deskarm.rotation_euler = (0.6771, -0.0, -2.707)
ob_deskarm.scale = (0.3052, 0.3052, 0.3052)
ob_deskarm_001.location = (0.8332, 1.853, 3.122)
ob_deskarm_001.rotation_euler = (0.9539, -8.907e-08, 0.435)
ob_deskarm_001.scale = (0.3052, 0.3052, 0.3052)
ob_desklamp.location = (1.04, 1.408, 2.35)
ob_desklamp.rotation_euler = (0.0, -0.0, -2.707)
ob_desklamp.scale = (0.3052, 0.3052, 0.3052)
ob_point.location = (1.205, 1.03, 3.357)
ob_screen.location = (-0.06899, -0.9322, 2.357)
ob_screen.rotation_euler = (0.0, -0.0, 0.1095)
ob_screen.scale = (0.4538, 0.4538, 0.4538)
ob_keyboard.location = (1.176, -0.1054, 2.515)
ob_keyboard.rotation_euler = (0.0, -0.0, 3.142)
ob_keyboard.scale = (0.4341, 0.2441, 0.4341)
ob_carpet.location = (1.0, 1.0, 0.0)
ob_carpet_001.location = (1.0, 3.0, 0.0)
ob_carpet_002.location = (3.0, 1.0, 0.0)
ob_carpet_003.location = (3.0, 3.0, 0.0)
ob_carpet_004.location = (-3.0, 1.0, 0.0)
ob_carpet_005.location = (-3.0, 3.0, 0.0)
ob_carpet_006.location = (-1.0, 1.0, 0.0)
ob_carpet_007.location = (-1.0, 3.0, 0.0)
ob_carpet_008.location = (1.0, -3.0, 0.0)
ob_carpet_009.location = (1.0, -1.0, 0.0)
ob_carpet_010.location = (3.0, -3.0, 0.0)
ob_carpet_011.location = (3.0, -1.0, 0.0)
ob_carpet_012.location = (-3.0, -3.0, 0.0)
ob_carpet_013.location = (-3.0, -1.0, 0.0)
ob_carpet_014.location = (-1.0, -3.0, 0.0)
ob_carpet_015.location = (-1.0, -1.0, 0.0)
ob_carpet_016.location = (1.0, 5.0, 0.0)
ob_carpet_017.location = (3.0, 5.0, 0.0)
ob_carpet_018.location = (-3.0, 5.0, 0.0)
ob_carpet_019.location = (-1.0, 5.0, 0.0)
ob_carpet_020.location = (1.0, -5.0, 0.0)
ob_carpet_021.location = (3.0, -5.0, 0.0)
ob_carpet_022.location = (-3.0, -5.0, 0.0)
ob_carpet_023.location = (-1.0, -5.0, 0.0)
ob_plane.location = (-4.0, 0.9194, 0.9902)
ob_plane.rotation_euler = (-0.0, 1.571, 0.0)
ob_plane_001.location = (-4.0, 2.919, 0.9902)
ob_plane_001.rotation_euler = (-0.0, 1.571, 0.0)
ob_plane_002.location = (-4.0, 4.919, 0.9902)
ob_plane_002.rotation_euler = (-0.0, 1.571, 0.0)
ob_plane_003.location = (-4.0, -5.081, 0.9902)
ob_plane_003.rotation_euler = (-0.0, 1.571, 0.0)
ob_plane_004.location = (-4.0, -3.081, 0.9902)
ob_plane_004.rotation_euler = (-0.0, 1.571, 0.0)
ob_plane_005.location = (-4.0, -1.081, 0.9902)
ob_plane_005.rotation_euler = (-0.0, 1.571, 0.0)
ob_plane_006.location = (-4.0, 0.9194, 2.99)
ob_plane_006.rotation_euler = (-0.0, 1.571, 0.0)
ob_plane_007.location = (-4.0, 2.919, 2.99)
ob_plane_007.rotation_euler = (-0.0, 1.571, 0.0)
ob_plane_008.location = (-4.0, 4.919, 2.99)
ob_plane_008.rotation_euler = (-0.0, 1.571, 0.0)
ob_plane_009.location = (-4.0, -5.081, 2.99)
ob_plane_009.rotation_euler = (-0.0, 1.571, 0.0)
ob_plane_010.location = (-4.0, -3.081, 2.99)
ob_plane_010.rotation_euler = (-0.0, 1.571, 0.0)
ob_plane_011.location = (-4.0, -1.081, 2.99)
ob_plane_011.rotation_euler = (-0.0, 1.571, 0.0)
ob_plane_012.location = (-4.0, 0.9194, 4.99)
ob_plane_012.rotation_euler = (-0.0, 1.571, 0.0)
ob_plane_013.location = (-4.0, 2.919, 4.99)
ob_plane_013.rotation_euler = (-0.0, 1.571, 0.0)
ob_plane_014.location = (-4.0, 4.919, 4.99)
ob_plane_014.rotation_euler = (-0.0, 1.571, 0.0)
ob_plane_015.location = (-4.0, -5.081, 4.99)
ob_plane_015.rotation_euler = (-0.0, 1.571, 0.0)
ob_plane_016.location = (-4.0, -3.081, 4.99)
ob_plane_016.rotation_euler = (-0.0, 1.571, 0.0)
ob_plane_017.location = (-4.0, -1.081, 4.99)
ob_plane_017.rotation_euler = (-0.0, 1.571, 0.0)

# ---- collection membership
col_collection.objects.link(ob_mouse)
col_collection.objects.link(ob_computer)
col_table.objects.link(ob_table)
col_lamp.objects.link(ob_cylinder_001)
col_lamp.objects.link(ob_cylinder_002)
col_lamp.objects.link(ob_cylinder_003)
col_lamp.objects.link(ob_deskarm)
col_lamp.objects.link(ob_deskarm_001)
col_lamp.objects.link(ob_desklamp)
col_lamp.objects.link(ob_point)
col_monitor.objects.link(ob_screen)
col_keyboard.objects.link(ob_keyboard)
col_room.objects.link(ob_carpet)
col_room.objects.link(ob_carpet_001)
col_room.objects.link(ob_carpet_002)
col_room.objects.link(ob_carpet_003)
col_room.objects.link(ob_carpet_004)
col_room.objects.link(ob_carpet_005)
col_room.objects.link(ob_carpet_006)
col_room.objects.link(ob_carpet_007)
col_room.objects.link(ob_carpet_008)
col_room.objects.link(ob_carpet_009)
col_room.objects.link(ob_carpet_010)
col_room.objects.link(ob_carpet_011)
col_room.objects.link(ob_carpet_012)
col_room.objects.link(ob_carpet_013)
col_room.objects.link(ob_carpet_014)
col_room.objects.link(ob_carpet_015)
col_room.objects.link(ob_carpet_016)
col_room.objects.link(ob_carpet_017)
col_room.objects.link(ob_carpet_018)
col_room.objects.link(ob_carpet_019)
col_room.objects.link(ob_carpet_020)
col_room.objects.link(ob_carpet_021)
col_room.objects.link(ob_carpet_022)
col_room.objects.link(ob_carpet_023)
col_room.objects.link(ob_plane)
col_room.objects.link(ob_plane_001)
col_room.objects.link(ob_plane_002)
col_room.objects.link(ob_plane_003)
col_room.objects.link(ob_plane_004)
col_room.objects.link(ob_plane_005)
col_room.objects.link(ob_plane_006)
col_room.objects.link(ob_plane_007)
col_room.objects.link(ob_plane_008)
col_room.objects.link(ob_plane_009)
col_room.objects.link(ob_plane_010)
col_room.objects.link(ob_plane_011)
col_room.objects.link(ob_plane_012)
col_room.objects.link(ob_plane_013)
col_room.objects.link(ob_plane_014)
col_room.objects.link(ob_plane_015)
col_room.objects.link(ob_plane_016)
col_room.objects.link(ob_plane_017)

# ---- scene / render settings (as saved in the file)
scene.frame_start = 1; scene.frame_end = 250; scene.frame_set(1)
scene.render.engine = 'BLENDER_EEVEE_NEXT'
scene.cycles.sampling_pattern = 'TABULATED_SOBOL'
scene.eevee.ray_tracing_options.trace_max_roughness = 0.0
bpy.context.view_layer.update()

# ---- added for rendering (the .blend has no active camera): camera
cam_auto = bpy.data.cameras.new('AutoCamera')
cam_auto.lens = 50.0
cam_auto.sensor_width = 36.0
cam_auto.clip_end = 1000.0
ob_auto_camera = bpy.data.objects.new('AutoCamera', cam_auto)
scene.collection.objects.link(ob_auto_camera)
ob_auto_camera.location = (14.5195, -17.4637, 14.5921)
ob_auto_camera.rotation_euler = (1.09748, -7.21219e-08, 0.694738)
scene.camera = ob_auto_camera
bpy.context.view_layer.update()

